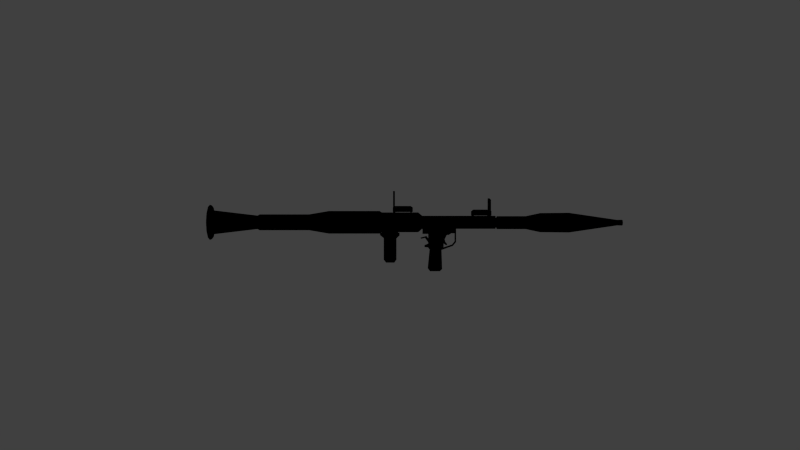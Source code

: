 # Source: multilayer.blend  (saved by Blender 2.65.0; exported with 4.5.12 LTS)
import bpy
from mathutils import Matrix  # noqa: F401  (used for matrix-valued properties, if any)

bpy.ops.wm.read_factory_settings(use_empty=True)
scene = bpy.context.scene
scene.name = 'Scene'

# ---- collections
col_collection_1 = bpy.data.collections.new('Collection 1'); scene.collection.children.link(col_collection_1)
col_collection_2 = bpy.data.collections.new('Collection 2'); scene.collection.children.link(col_collection_2)
col_collection_3 = bpy.data.collections.new('Collection 3'); scene.collection.children.link(col_collection_3)
col_collection_4 = bpy.data.collections.new('Collection 4'); scene.collection.children.link(col_collection_4)
col_collection_5 = bpy.data.collections.new('Collection 5'); scene.collection.children.link(col_collection_5)

# ---- materials (node trees are filled in below, after node groups)
mat_rpg = bpy.data.materials.new('Rpg')
mat_rpg.alpha_threshold = 0.0
mat_rpg.use_transparent_shadow = False
mat_rpg.diffuse_color = (1.0, 1.0, 1.0, 1.0)
mat_rpg.roughness = 0.5
mat_rpg.specular_intensity = 1.0
mat_rpg.line_color = (0.0, 0.0, 0.0, 1.0)

# ---- material node trees

# ---- world
world_world = bpy.data.worlds.new('World'); scene.world = world_world
world_world.color = (0.05088, 0.05088, 0.05088)
world_world.use_sun_shadow = False
world_world.sun_shadow_jitter_overblur = 0.0
world_world.cycles.sampling_method = 'MANUAL'
world_world.cycles.sample_map_resolution = 256

# ---- cameras
cam_camera_001 = bpy.data.cameras.new('Camera.001')
cam_camera_001.clip_end = 100.0
cam_camera_001.lens = 35.0
cam_camera_001.sensor_width = 32.0
cam_camera_001.sensor_height = 18.0
cam_camera_001.dof.focus_distance = 0.0
cam_camera_001.dof.aperture_fstop = 128.0

# ---- lights
light_area = bpy.data.lights.new('Area', 'AREA')
light_area.transmission_factor = 0.0
light_area.energy = 29.85
light_area.shadow_buffer_clip_start = 0.5
light_area.shadow_soft_size = 0.1
light_area.shadow_maximum_resolution = 0.006
light_area.use_absolute_resolution = True
light_area.size = 0.1
light_area.size_y = 0.1
light_area.cycles.use_multiple_importance_sampling = False
light_point = bpy.data.lights.new('Point', 'POINT')
light_point.transmission_factor = 0.0
light_point.energy = 92.0
light_point.shadow_buffer_clip_start = 0.5
light_point.shadow_soft_size = 0.1
light_point.shadow_maximum_resolution = 0.006
light_point.use_absolute_resolution = True
light_point.cycles.use_multiple_importance_sampling = False

# ---- meshes
me_rpg7_004 = bpy.data.meshes.new('RPG7.004')
me_rpg7_004.from_pydata([(2.55, 16.59, 9.67), (2.945, 16.59, 8.198), (1.472, 16.59, 10.75), (-2.867e-06, 16.59, 11.14), (-1.472, 16.59, 10.75), (-2.55, 16.59, 9.67), (-2.945, 16.59, 8.198), (-2.55, 16.59, 6.726), (-1.472, 16.59, 5.647), (-2.267e-06, 16.59, 5.254), (1.472, 16.59, 5.647), (2.55, 16.59, 6.726), (2.55, -16.59, 9.67), (2.945, -16.59, 8.198), (1.472, -16.59, 10.75), (-1.367e-06, -16.59, 11.14), (-1.472, -16.59, 10.75), (-2.55, -16.59, 9.67), (-2.945, -16.59, 8.198), (-2.55, -16.59, 6.726), (-1.472, -16.59, 5.647), (-8.661e-07, -16.59, 5.254), (1.472, -16.59, 5.647), (2.55, -16.59, 6.726), (-1.267e-06, -12.27, 8.198), (0.01915, -14.85, 11.3), (0.01914, -5.791, 11.3), (2.708, -5.791, 11.3), (2.708, -14.85, 11.3), (0.01914, -5.791, 13.24), (0.01915, -6.682, 13.98), (0.01915, -13.96, 13.98), (0.01915, -14.85, 13.29), (2.708, -5.791, 13.24), (2.708, -6.682, 13.98), (2.708, -13.96, 13.98), (2.708, -14.85, 13.29), (2.367, -5.791, 11.74), (2.367, -5.791, 13.24), (2.367, -6.682, 13.98), (2.367, -13.96, 13.98), (0.3597, -5.791, 11.74), (0.3597, -5.791, 13.24), (0.3597, -6.682, 13.98), (0.3597, -13.96, 13.98), (0.3597, -14.85, 13.29), (2.367, -14.85, 13.29), (2.367, -14.85, 11.79), (0.3597, -14.85, 11.79), (-0.9378, 1.28, 5.51), (-0.9378, 1.28, -0.7235), (0.9377, 1.28, -0.7235), (0.9377, 1.28, 5.51), (-0.9378, 2.746, -2.504), (0.9377, 2.746, -2.504), (-0.9926, 7.88, -4.338), (0.9924, 7.88, -4.338), (-1.15, 7.618, -12.98), (1.15, 7.618, -12.98), (-1.15, 8.665, -13.98), (1.15, 8.665, -13.98), (-1.15, 13.12, -13.98), (1.15, 13.12, -13.98), (-1.15, 14.06, -12.67), (1.15, 14.06, -12.67), (-0.9926, 13.22, -4.18), (0.9924, 13.22, -4.18), (-0.9378, 13.96, -3.185), (0.9377, 13.96, -3.185), (-0.9378, 15.53, -3.027), (0.9377, 15.53, -3.027), (-0.9378, 15.53, -2.189), (0.9377, 15.53, -2.189), (-0.9378, 13.85, -1.456), (0.9377, 13.85, -1.456), (-0.9378, 13.85, 2.944), (0.9377, 13.85, 2.944), (-0.9378, 16.46, 2.944), (0.9377, 16.46, 2.944), (-0.9378, 16.47, 5.508), (0.9377, 16.47, 5.508), (-0.9378, 3.48, 3.205), (-0.9378, 4.632, 2.473), (0.9377, 4.632, 2.473), (0.9377, 3.48, 3.205), (-0.9378, 5.942, 2.473), (0.9377, 5.942, 2.473), (-0.9378, 6.937, 1.896), (0.9377, 6.937, 1.896), (-0.9378, 6.937, -3.237), (0.9377, 6.937, -3.237), (-0.9378, 3.008, -1.875), (0.9377, 3.008, -1.875), (-0.9378, 1.856, -0.4615), (0.9377, 1.856, -0.4615), (-0.9378, 1.856, 3.206), (0.9377, 1.856, 3.206), (0.05204, -13.19, 9.745), (2.707, -13.19, 10.65), (2.707, -14.61, 10.65), (0.05204, -14.61, 9.745), (2.707, -13.19, 11.31), (2.707, -14.61, 11.31), (0.05244, -13.19, 11.31), (0.05244, -14.61, 11.31), (0.05204, -6.021, 9.745), (2.707, -6.021, 10.65), (2.707, -6.816, 10.65), (0.05204, -6.816, 9.745), (2.707, -6.021, 11.31), (2.707, -6.816, 11.31), (0.05244, -6.021, 11.31), (0.05244, -6.816, 11.31)], [], [(1, 12, 13), (1, 0, 12), (0, 14, 12), (0, 2, 14), (2, 15, 14), (2, 3, 15), (3, 16, 15), (3, 4, 16), (4, 17, 16), (4, 5, 17), (5, 18, 17), (5, 6, 18), (6, 19, 18), (6, 7, 19), (7, 20, 19), (7, 8, 20), (8, 21, 20), (8, 9, 21), (9, 22, 21), (9, 10, 22), (10, 23, 22), (10, 11, 23), (11, 13, 23), (11, 1, 13), (24, 13, 12), (24, 12, 14), (24, 14, 15), (24, 15, 16), (24, 16, 17), (24, 17, 18), (24, 18, 19), (24, 19, 20), (24, 20, 21), (24, 21, 22), (24, 22, 23), (24, 23, 13), (25, 26, 27), (25, 27, 28), (25, 29, 26), (25, 30, 29), (25, 31, 30), (32, 31, 25), (28, 27, 33), (28, 33, 34), (28, 34, 35), (36, 28, 35), (27, 37, 33), (33, 38, 34), (34, 39, 35), (35, 39, 40), (38, 39, 34), (37, 38, 33), (27, 26, 37), (37, 26, 41), (41, 26, 29), (41, 29, 42), (42, 29, 30), (42, 30, 43), (44, 30, 31), (44, 43, 30), (32, 45, 31), (45, 44, 31), (46, 36, 35), (46, 35, 40), (47, 28, 36), (47, 36, 46), (25, 48, 32), (32, 48, 45), (25, 28, 47), (25, 47, 48), (47, 37, 41), (47, 41, 48), (48, 41, 42), (48, 42, 43), (48, 44, 45), (48, 43, 44), (37, 47, 38), (38, 47, 39), (39, 47, 40), (40, 47, 46), (49, 50, 51), (49, 51, 52), (50, 53, 54), (50, 54, 51), (53, 55, 56), (53, 56, 54), (55, 57, 58), (55, 58, 56), (57, 59, 60), (57, 60, 58), (59, 61, 62), (59, 62, 60), (61, 63, 64), (61, 64, 62), (63, 65, 66), (63, 66, 64), (65, 67, 68), (65, 68, 66), (67, 69, 70), (67, 70, 68), (69, 71, 72), (69, 72, 70), (71, 73, 74), (71, 74, 72), (73, 75, 76), (73, 76, 74), (75, 77, 78), (75, 78, 76), (77, 79, 80), (77, 80, 78), (81, 82, 83), (81, 83, 84), (82, 85, 86), (82, 86, 83), (85, 87, 88), (85, 88, 86), (87, 89, 90), (87, 90, 88), (89, 91, 92), (89, 92, 90), (91, 93, 94), (91, 94, 92), (93, 95, 96), (93, 96, 94), (95, 81, 84), (95, 84, 96), (95, 49, 81), (95, 50, 49), (93, 50, 95), (79, 81, 49), (79, 82, 81), (79, 85, 82), (79, 87, 85), (93, 53, 50), (91, 53, 93), (91, 55, 53), (89, 55, 91), (75, 79, 77), (75, 87, 79), (73, 87, 75), (73, 89, 87), (73, 55, 89), (67, 71, 69), (67, 73, 71), (67, 55, 73), (65, 55, 67), (65, 57, 55), (63, 57, 65), (63, 59, 57), (63, 61, 59), (96, 84, 52), (96, 52, 51), (94, 96, 51), (80, 52, 84), (80, 84, 83), (80, 83, 86), (80, 86, 88), (94, 51, 54), (92, 94, 54), (92, 54, 56), (90, 92, 56), (76, 78, 80), (76, 80, 88), (74, 76, 88), (74, 88, 90), (74, 90, 56), (68, 70, 72), (68, 72, 74), (68, 74, 56), (66, 68, 56), (66, 56, 58), (64, 66, 58), (64, 58, 60), (64, 60, 62), (97, 98, 99), (97, 99, 100), (98, 101, 102), (98, 102, 99), (103, 97, 100), (103, 100, 104), (103, 98, 97), (101, 98, 103), (104, 100, 99), (102, 104, 99), (105, 106, 107), (105, 107, 108), (106, 109, 110), (106, 110, 107), (111, 105, 108), (111, 108, 112), (111, 106, 105), (109, 106, 111), (112, 108, 107), (110, 112, 107)])
_uv = me_rpg7_004.uv_layers.new(name='UVMap')
_uv.uv.foreach_set('vector', [0.2567, 0.8735, 0.0001481, 0.899, 0.0001481, 0.8735, 0.2567, 0.8735, 0.2567, 0.899, 0.0001481, 0.899, 0.2567, 0.899, 0.0001481, 0.9177, 0.0001481, 0.899, 0.2567, 0.899, 0.2567, 0.9177, 0.0001481, 0.9177, 0.2567, 0.9177, 0.0001481, 0.9321, 0.0001481, 0.9177, 0.2567, 0.9177, 0.2567, 0.9321, 0.0001481, 0.9321, 0.2567, 0.9321, 0.0001481, 0.9177, 0.0001481, 0.9321, 0.2567, 0.9321, 0.2567, 0.9177, 0.0001481, 0.9177, 0.2567, 0.9177, 0.0001481, 0.899, 0.0001481, 0.9177, 0.2567, 0.9177, 0.2567, 0.899, 0.0001481, 0.899, 0.2567, 0.899, 0.0001481, 0.8735, 0.0001481, 0.899, 0.2567, 0.899, 0.2567, 0.8735, 0.0001481, 0.8735, 0.2567, 0.8735, 0.0001481, 0.848, 0.0001481, 0.8735, 0.2567, 0.8735, 0.2567, 0.848, 0.0001481, 0.848, 0.2567, 0.848, 0.0001481, 0.8294, 0.0001481, 0.848, 0.2567, 0.848, 0.2567, 0.8294, 0.0001481, 0.8294, 0.2567, 0.8294, 0.0001481, 0.8149, 0.0001481, 0.8294, 0.2567, 0.8294, 0.2567, 0.8149, 0.0001481, 0.8149, 0.2567, 0.8149, 0.0001481, 0.8294, 0.0001481, 0.8149, 0.2567, 0.8149, 0.2567, 0.8294, 0.0001481, 0.8294, 0.2567, 0.8294, 0.0001481, 0.848, 0.0001481, 0.8294, 0.2567, 0.8294, 0.2567, 0.848, 0.0001481, 0.848, 0.2567, 0.848, 0.0001481, 0.8735, 0.0001481, 0.848, 0.2567, 0.848, 0.2567, 0.8735, 0.0001481, 0.8735, 0.02694, 0.7548, 0.04606, 0.7548, 0.04349, 0.7731, 0.02694, 0.7548, 0.04349, 0.7731, 0.0365, 0.7864, 0.02694, 0.7548, 0.0365, 0.7864, 0.02694, 0.7913, 0.02694, 0.7548, 0.02694, 0.7913, 0.01738, 0.7864, 0.02694, 0.7548, 0.01738, 0.7864, 0.01038, 0.7731, 0.02694, 0.7548, 0.01038, 0.7731, 0.007822, 0.7548, 0.02694, 0.7548, 0.007822, 0.7548, 0.01038, 0.7366, 0.02694, 0.7548, 0.01038, 0.7366, 0.01738, 0.7232, 0.02694, 0.7548, 0.01738, 0.7232, 0.02694, 0.7183, 0.02694, 0.7548, 0.02694, 0.7183, 0.0365, 0.7232, 0.02694, 0.7548, 0.0365, 0.7232, 0.04349, 0.7366, 0.02694, 0.7548, 0.04349, 0.7366, 0.04606, 0.7548, 0.0004995, 0.001984, 0.9995, 0.0004995, 0.9995, 0.0004995, 0.0004995, 0.001984, 0.9995, 0.0004995, 0.0004995, 0.001984, 0.06254, 0.7019, 0.1599, 0.7458, 0.1599, 0.7018, 0.06254, 0.7019, 0.1503, 0.7623, 0.1599, 0.7458, 0.06254, 0.7019, 0.07211, 0.7623, 0.1503, 0.7623, 0.06254, 0.7469, 0.07211, 0.7623, 0.06254, 0.7019, 0.06254, 0.7019, 0.1599, 0.7018, 0.1599, 0.7458, 0.06254, 0.7019, 0.1599, 0.7458, 0.1503, 0.7623, 0.06254, 0.7019, 0.1503, 0.7623, 0.07211, 0.7623, 0.06254, 0.7469, 0.06254, 0.7019, 0.07211, 0.7623, 0.1302, 0.5947, 0.1241, 0.6055, 0.1302, 0.6421, 0.1606, 0.659, 0.1606, 0.6724, 0.1408, 0.659, 0.1408, 0.659, 0.1408, 0.6724, 0.07319, 0.659, 0.07319, 0.659, 0.1408, 0.6724, 0.07319, 0.6724, 0.1606, 0.6724, 0.1408, 0.6724, 0.1408, 0.659, 0.1241, 0.6055, 0.1241, 0.6421, 0.1302, 0.6421, 0.1302, 0.5947, 0.09261, 0.5947, 0.1241, 0.6055, 0.1241, 0.6055, 0.09261, 0.5947, 0.09877, 0.6055, 0.09877, 0.6055, 0.09261, 0.5947, 0.09261, 0.6421, 0.09877, 0.6055, 0.09261, 0.6421, 0.09877, 0.6421, 0.1606, 0.659, 0.1606, 0.6724, 0.1408, 0.6724, 0.1606, 0.659, 0.1408, 0.6724, 0.1408, 0.659, 0.07319, 0.659, 0.1408, 0.6724, 0.07319, 0.6724, 0.07319, 0.659, 0.1408, 0.659, 0.1408, 0.6724, 0.05334, 0.6724, 0.05334, 0.659, 0.07319, 0.6724, 0.05334, 0.659, 0.07319, 0.659, 0.07319, 0.6724, 0.05334, 0.6724, 0.05334, 0.659, 0.07319, 0.659, 0.05334, 0.6724, 0.07319, 0.659, 0.07319, 0.6724, 0.1241, 0.6067, 0.1302, 0.5948, 0.1302, 0.6433, 0.1241, 0.6067, 0.1302, 0.6433, 0.1241, 0.6433, 0.09261, 0.5948, 0.09877, 0.6067, 0.09261, 0.6433, 0.09261, 0.6433, 0.09877, 0.6067, 0.09877, 0.6433, 0.09261, 0.5948, 0.1302, 0.5948, 0.1241, 0.6067, 0.09261, 0.5948, 0.1241, 0.6067, 0.09877, 0.6067, 0.2163, 0.6434, 0.2906, 0.6444, 0.2906, 0.6743, 0.2163, 0.6434, 0.2906, 0.6743, 0.2163, 0.6734, 0.06254, 0.7129, 0.1599, 0.7118, 0.1599, 0.7458, 0.06254, 0.7129, 0.1599, 0.7458, 0.1503, 0.7623, 0.06254, 0.7129, 0.07211, 0.7623, 0.06254, 0.7469, 0.06254, 0.7129, 0.1503, 0.7623, 0.07211, 0.7623, 0.1599, 0.7118, 0.06254, 0.7129, 0.1599, 0.7458, 0.1599, 0.7458, 0.06254, 0.7129, 0.1503, 0.7623, 0.1503, 0.7623, 0.06254, 0.7129, 0.07211, 0.7623, 0.07211, 0.7623, 0.06254, 0.7129, 0.06254, 0.7469, 0.7025, 0.7674, 0.7025, 0.6348, 0.7206, 0.6348, 0.7025, 0.7674, 0.7206, 0.6348, 0.7206, 0.7674, 0.7025, 0.6348, 0.7025, 0.5969, 0.7206, 0.5969, 0.7025, 0.6348, 0.7206, 0.5969, 0.7206, 0.6348, 0.7025, 0.5969, 0.702, 0.5223, 0.7211, 0.5223, 0.7025, 0.5969, 0.7211, 0.5223, 0.7206, 0.5969, 0.702, 0.5223, 0.7005, 0.3385, 0.7226, 0.3385, 0.702, 0.5223, 0.7226, 0.3385, 0.7211, 0.5223, 0.7005, 0.3385, 0.7005, 0.3173, 0.7226, 0.3173, 0.7005, 0.3385, 0.7226, 0.3173, 0.7226, 0.3385, 0.7287, 0.2666, 0.7287, 0.3503, 0.7529, 0.3503, 0.7287, 0.2666, 0.7529, 0.3503, 0.7529, 0.2666, 0.6712, 0.3033, 0.6712, 0.3303, 0.6949, 0.3303, 0.6712, 0.3033, 0.6949, 0.3303, 0.6949, 0.3033, 0.6712, 0.3303, 0.6712, 0.5129, 0.6949, 0.5129, 0.6712, 0.3303, 0.6949, 0.5129, 0.6949, 0.3303, 0.8361, 0.2679, 0.8356, 0.2912, 0.8178, 0.2912, 0.8361, 0.2679, 0.8178, 0.2912, 0.8173, 0.2679, 0.8356, 0.2912, 0.8356, 0.3134, 0.8178, 0.3134, 0.8356, 0.2912, 0.8178, 0.3134, 0.8178, 0.2912, 0.8356, 0.3134, 0.8356, 0.3326, 0.8178, 0.3326, 0.8356, 0.3134, 0.8178, 0.3326, 0.8178, 0.3134, 0.8356, 0.3326, 0.8356, 0.348, 0.8178, 0.348, 0.8356, 0.3326, 0.8178, 0.348, 0.8178, 0.3326, 0.8356, 0.348, 0.8356, 0.4486, 0.8178, 0.4486, 0.8356, 0.348, 0.8178, 0.4486, 0.8178, 0.348, 0.8356, 0.4486, 0.8356, 0.4872, 0.8178, 0.4872, 0.8356, 0.4486, 0.8178, 0.4872, 0.8178, 0.4486, 0.8356, 0.4872, 0.8356, 0.5458, 0.8178, 0.5458, 0.8356, 0.4872, 0.8178, 0.5458, 0.8178, 0.4872, 0.8171, 0.5288, 0.8171, 0.4411, 0.8361, 0.4411, 0.8171, 0.5288, 0.8361, 0.4411, 0.8361, 0.5288, 0.8171, 0.4411, 0.8171, 0.4292, 0.8361, 0.4292, 0.8171, 0.4411, 0.8361, 0.4292, 0.8361, 0.4411, 0.8171, 0.4292, 0.8171, 0.4146, 0.8361, 0.4146, 0.8171, 0.4292, 0.8361, 0.4146, 0.8361, 0.4292, 0.8171, 0.4146, 0.8171, 0.3133, 0.8361, 0.3133, 0.8171, 0.4146, 0.8361, 0.3133, 0.8361, 0.4146, 0.7239, 0.5247, 0.7239, 0.6213, 0.6998, 0.6213, 0.7239, 0.5247, 0.6998, 0.6213, 0.6998, 0.5247, 0.7239, 0.6213, 0.7239, 0.661, 0.6998, 0.661, 0.7239, 0.6213, 0.6998, 0.661, 0.6998, 0.6213, 0.7239, 0.661, 0.7239, 0.7694, 0.6998, 0.7694, 0.7239, 0.661, 0.6998, 0.7694, 0.6998, 0.661, 0.8171, 0.5448, 0.8171, 0.5288, 0.8361, 0.5288, 0.8171, 0.5448, 0.8361, 0.5288, 0.8361, 0.5448, 0.5174, 0.6706, 0.5107, 0.7232, 0.5363, 0.6706, 0.5174, 0.6706, 0.5107, 0.5811, 0.5107, 0.7232, 0.5174, 0.587, 0.5107, 0.5811, 0.5174, 0.6706, 0.6872, 0.7231, 0.5363, 0.6706, 0.5107, 0.7232, 0.6872, 0.7231, 0.5497, 0.6539, 0.5363, 0.6706, 0.6872, 0.7231, 0.5649, 0.6539, 0.5497, 0.6539, 0.6872, 0.7231, 0.5765, 0.6408, 0.5649, 0.6539, 0.5174, 0.587, 0.5278, 0.5405, 0.5107, 0.5811, 0.5308, 0.5548, 0.5278, 0.5405, 0.5174, 0.587, 0.5308, 0.5548, 0.5874, 0.4987, 0.5278, 0.5405, 0.5765, 0.5238, 0.5874, 0.4987, 0.5308, 0.5548, 0.6568, 0.6647, 0.6872, 0.7231, 0.6871, 0.6647, 0.6568, 0.6647, 0.5765, 0.6408, 0.6872, 0.7231, 0.6568, 0.5644, 0.5765, 0.6408, 0.6568, 0.6647, 0.6568, 0.5644, 0.5765, 0.5238, 0.5765, 0.6408, 0.6568, 0.5644, 0.5874, 0.4987, 0.5765, 0.5238, 0.658, 0.525, 0.6763, 0.5476, 0.6763, 0.5285, 0.658, 0.525, 0.6568, 0.5644, 0.6763, 0.5476, 0.658, 0.525, 0.5874, 0.4987, 0.6568, 0.5644, 0.6495, 0.5023, 0.5874, 0.4987, 0.658, 0.525, 0.6495, 0.5023, 0.5844, 0.3017, 0.5874, 0.4987, 0.6592, 0.3089, 0.5844, 0.3017, 0.6495, 0.5023, 0.6592, 0.3089, 0.5965, 0.279, 0.5844, 0.3017, 0.6592, 0.3089, 0.6483, 0.279, 0.5965, 0.279, 0.5174, 0.6706, 0.5363, 0.6706, 0.5107, 0.7232, 0.5174, 0.6706, 0.5107, 0.7232, 0.5107, 0.5811, 0.5174, 0.587, 0.5174, 0.6706, 0.5107, 0.5811, 0.6872, 0.7231, 0.5107, 0.7232, 0.5363, 0.6706, 0.6872, 0.7231, 0.5363, 0.6706, 0.5497, 0.6539, 0.6872, 0.7231, 0.5497, 0.6539, 0.5649, 0.6539, 0.6872, 0.7231, 0.5649, 0.6539, 0.5765, 0.6408, 0.5174, 0.587, 0.5107, 0.5811, 0.5278, 0.5405, 0.5308, 0.5548, 0.5174, 0.587, 0.5278, 0.5405, 0.5308, 0.5548, 0.5278, 0.5405, 0.5874, 0.4987, 0.5765, 0.5238, 0.5308, 0.5548, 0.5874, 0.4987, 0.6568, 0.6647, 0.6871, 0.6647, 0.6872, 0.7231, 0.6568, 0.6647, 0.6872, 0.7231, 0.5765, 0.6408, 0.6568, 0.5644, 0.6568, 0.6647, 0.5765, 0.6408, 0.6568, 0.5644, 0.5765, 0.6408, 0.5765, 0.5238, 0.6568, 0.5644, 0.5765, 0.5238, 0.5874, 0.4987, 0.658, 0.525, 0.6763, 0.5285, 0.6763, 0.5476, 0.658, 0.525, 0.6763, 0.5476, 0.6568, 0.5644, 0.658, 0.525, 0.6568, 0.5644, 0.5874, 0.4987, 0.6495, 0.5023, 0.658, 0.525, 0.5874, 0.4987, 0.6495, 0.5023, 0.5874, 0.4987, 0.5844, 0.3017, 0.6592, 0.3089, 0.6495, 0.5023, 0.5844, 0.3017, 0.6592, 0.3089, 0.5844, 0.3017, 0.5965, 0.279, 0.6592, 0.3089, 0.5965, 0.279, 0.6483, 0.279, -3.416, -2.469, 3.279, -0.1852, 3.279, -0.1852, -3.416, -2.469, 3.279, -0.1852, -3.416, -2.469, 0.03217, 0.6474, 0.03221, 0.6837, 0.01176, 0.6837, 0.03217, 0.6474, 0.01176, 0.6837, 0.01176, 0.6474, -3.415, 1.467, -3.416, -2.469, -3.416, -2.469, -3.415, 1.467, -3.416, -2.469, -3.415, 1.467, 0.04531, 0.6377, 0.08186, 0.6187, 0.0453, 0.59, 0.08186, 0.6377, 0.08186, 0.6187, 0.04531, 0.6377, 0.04531, 0.6377, 0.0453, 0.59, 0.08186, 0.6187, 0.08186, 0.6377, 0.04531, 0.6377, 0.08186, 0.6187, -3.416, -2.469, 3.279, -0.1852, 3.279, -0.1852, -3.416, -2.469, 3.279, -0.1852, -3.416, -2.469, 0.03202, 0.6474, 0.03199, 0.6837, 0.01182, 0.6837, 0.03202, 0.6474, 0.01182, 0.6837, 0.01182, 0.6474, -3.415, 1.467, -3.416, -2.469, -3.416, -2.469, -3.415, 1.467, -3.416, -2.469, -3.415, 1.467, 0.04531, 0.6377, 0.08186, 0.6187, 0.0453, 0.59, 0.08186, 0.6377, 0.08186, 0.6187, 0.04531, 0.6377, 0.04531, 0.6377, 0.0453, 0.59, 0.08186, 0.6187, 0.08186, 0.6377, 0.04531, 0.6377, 0.08186, 0.6187])
me_rpg7_004.materials.append(mat_rpg)
me_rpg7_004.use_remesh_preserve_volume = False
me_rpg7_004.use_remesh_preserve_attributes = False
me_rpg7_004.use_mirror_vertex_groups = False
me_rpg7_004.update()
me_trigger1 = bpy.data.meshes.new('Trigger1')
me_trigger1.from_pydata([(-0.5146, -1.231, 2.541), (-0.5146, -0.07855, 0.2335), (0.5146, -0.07855, 0.2335), (0.5146, -1.231, 2.541), (-0.5146, -0.3928, -1.023), (0.5146, -0.3928, -1.023), (-0.5146, -1.283, -2.019), (0.5146, -1.283, -2.019), (-0.5146, -0.8118, -2.542), (0.5146, -0.8118, -2.542), (-0.5146, 1.283, -1.127), (0.5146, 1.283, -1.127), (-0.5146, 1.283, 2.543), (0.5146, 1.283, 2.543)], [], [(0, 1, 2), (0, 2, 3), (1, 4, 5), (1, 5, 2), (4, 6, 7), (4, 7, 5), (6, 8, 9), (6, 9, 7), (8, 10, 11), (8, 11, 9), (1, 0, 12), (10, 1, 12), (10, 4, 1), (8, 4, 10), (8, 6, 4), (13, 3, 2), (11, 13, 2), (11, 2, 5), (9, 11, 5), (9, 5, 7)])
_uv = me_trigger1.uv_layers.new(name='UVMap')
_uv.uv.foreach_set('vector', [0.6843, 0.6475, 0.6843, 0.6052, 0.6931, 0.6052, 0.6843, 0.6475, 0.6931, 0.6052, 0.6931, 0.6475, 0.6843, 0.6052, 0.6843, 0.5822, 0.6931, 0.5822, 0.6843, 0.6052, 0.6931, 0.5822, 0.6931, 0.6052, 0.6843, 0.5822, 0.6843, 0.5639, 0.6931, 0.5639, 0.6843, 0.5822, 0.6931, 0.5639, 0.6931, 0.5822, 0.6843, 0.5639, 0.6843, 0.5543, 0.6931, 0.5543, 0.6843, 0.5639, 0.6931, 0.5543, 0.6931, 0.5639, 0.1666, 0.7712, 0.2024, 0.7712, 0.2024, 0.7907, 0.1666, 0.7712, 0.2024, 0.7907, 0.1666, 0.7907, 0.7652, 0.2899, 0.7569, 0.3288, 0.7749, 0.3288, 0.7749, 0.267, 0.7652, 0.2899, 0.7749, 0.3288, 0.7749, 0.267, 0.7629, 0.2688, 0.7652, 0.2899, 0.7599, 0.2432, 0.7629, 0.2688, 0.7749, 0.267, 0.7599, 0.2432, 0.7566, 0.252, 0.7629, 0.2688, 0.7749, 0.3288, 0.7569, 0.3288, 0.7652, 0.2899, 0.7749, 0.267, 0.7749, 0.3288, 0.7652, 0.2899, 0.7749, 0.267, 0.7652, 0.2899, 0.7629, 0.2688, 0.7599, 0.2432, 0.7749, 0.267, 0.7629, 0.2688, 0.7599, 0.2432, 0.7629, 0.2688, 0.7566, 0.252])
me_trigger1.materials.append(mat_rpg)
me_trigger1.use_remesh_preserve_volume = False
me_trigger1.use_remesh_preserve_attributes = False
me_trigger1.use_mirror_vertex_groups = False
me_trigger1.update()
me_trigger2 = bpy.data.meshes.new('Trigger2')
me_trigger2.from_pydata([(-0.5146, -1.807, -2.04), (-0.5146, 0.387, 1.149), (0.5146, 0.387, 1.149), (0.5146, -1.807, -2.04), (-0.5146, 2.273, 0.7835), (0.5146, 2.273, 0.7835), (-0.5146, 2.482, 1.307), (0.5146, 2.482, 1.307), (-0.5146, -0.2415, 2.04), (0.5146, -0.2415, 2.04), (-0.5146, -2.482, -1.039), (0.5146, -2.482, -1.039)], [], [(0, 1, 2), (0, 2, 3), (1, 4, 5), (1, 5, 2), (4, 6, 7), (4, 7, 5), (6, 8, 9), (6, 9, 7), (8, 10, 11), (8, 11, 9), (1, 0, 10), (8, 1, 10), (6, 1, 8), (6, 4, 1), (11, 3, 2), (9, 11, 2), (7, 9, 2), (7, 2, 5)])
_uv = me_trigger2.uv_layers.new(name='UVMap')
_uv.uv.foreach_set('vector', [0.8112, 0.2323, 0.8112, 0.2465, 0.8003, 0.2465, 0.8112, 0.2323, 0.8003, 0.2465, 0.8003, 0.2323, 0.8112, 0.2465, 0.8112, 0.2513, 0.8003, 0.2513, 0.8112, 0.2465, 0.8003, 0.2513, 0.8003, 0.2465, 0.8112, 0.2513, 0.8112, 0.2604, 0.8003, 0.2604, 0.8112, 0.2513, 0.8003, 0.2604, 0.8003, 0.2513, 0.8018, 0.3193, 0.8018, 0.2793, 0.81, 0.2793, 0.8018, 0.3193, 0.81, 0.2793, 0.81, 0.3193, 0.8018, 0.2793, 0.8018, 0.2374, 0.81, 0.2374, 0.8018, 0.2793, 0.81, 0.2374, 0.81, 0.2793, 0.8014, 0.3407, 0.7879, 0.2999, 0.7838, 0.3127, 0.7976, 0.3521, 0.8014, 0.3407, 0.7838, 0.3127, 0.8143, 0.3427, 0.8014, 0.3407, 0.7976, 0.3521, 0.8143, 0.3427, 0.813, 0.336, 0.8014, 0.3407, 0.7838, 0.3127, 0.7879, 0.2999, 0.8014, 0.3407, 0.7976, 0.3521, 0.7838, 0.3127, 0.8014, 0.3407, 0.8143, 0.3427, 0.7976, 0.3521, 0.8014, 0.3407, 0.8143, 0.3427, 0.8014, 0.3407, 0.813, 0.336])
me_trigger2.materials.append(mat_rpg)
me_trigger2.use_remesh_preserve_volume = False
me_trigger2.use_remesh_preserve_attributes = False
me_trigger2.use_mirror_vertex_groups = False
me_trigger2.update()
me_target1 = bpy.data.meshes.new('Target1')
me_target1.from_pydata([(0.9007, 0.688, -3.735), (0.9007, 0.688, 3.014), (0.9007, -0.688, 3.014), (0.9007, -0.688, -3.735), (0.01403, 0.688, 3.74), (0.01403, -0.07605, 3.74), (-0.9007, 0.688, 3.029), (-0.9007, -0.688, 3.029), (-0.9007, 0.688, -3.739), (-0.9007, -0.688, -3.739)], [], [(0, 1, 2), (0, 2, 3), (1, 4, 5), (1, 5, 2), (4, 6, 7), (4, 7, 5), (6, 8, 9), (6, 9, 7), (8, 0, 3), (8, 3, 9), (6, 0, 8), (1, 0, 6), (4, 1, 6), (7, 9, 3), (7, 3, 2), (5, 7, 2)])
_uv = me_target1.uv_layers.new(name='UVMap')
_uv.uv.foreach_set('vector', [0.4019, 0.3968, 0.4019, 0.5418, 0.3832, 0.5418, 0.4019, 0.3968, 0.3832, 0.5418, 0.3832, 0.3968, 0.4019, 0.5418, 0.4019, 0.5574, 0.3915, 0.5574, 0.4019, 0.5418, 0.3915, 0.5574, 0.3832, 0.5418, 0.4019, 0.5574, 0.4019, 0.5421, 0.3832, 0.5421, 0.4019, 0.5574, 0.3832, 0.5421, 0.3915, 0.5574, 0.4019, 0.5421, 0.4019, 0.3967, 0.3832, 0.3967, 0.4019, 0.5421, 0.3832, 0.3967, 0.3832, 0.5421, 0.7531, 0.7461, 0.753, 0.7474, 0.7517, 0.7474, 0.7531, 0.7461, 0.7517, 0.7474, 0.7518, 0.7461, 0.4289, 0.5314, 0.4485, 0.3844, 0.4289, 0.3844, 0.4485, 0.5313, 0.4485, 0.3844, 0.4289, 0.5314, 0.4395, 0.552, 0.4485, 0.5313, 0.4289, 0.5314, 0.4552, 0.5337, 0.4552, 0.3876, 0.475, 0.3877, 0.4552, 0.5337, 0.475, 0.3877, 0.475, 0.5336, 0.4653, 0.5521, 0.4552, 0.5337, 0.475, 0.5336])
me_target1.materials.append(mat_rpg)
me_target1.use_remesh_preserve_volume = False
me_target1.use_remesh_preserve_attributes = False
me_target1.use_mirror_vertex_groups = False
me_target1.update()
me_rocket = bpy.data.meshes.new('Rocket')
me_rocket.from_pydata([(2.141, 44.77, 0.0), (1.514, 12.5, 1.514), (2.141, 12.5, 0.0), (1.514, 44.77, 1.514), (-3.114e-06, 12.5, 2.141), (-4.515e-06, 44.77, 2.141), (-1.514, 12.5, 1.514), (-1.514, 44.77, 1.514), (-2.141, 12.5, 0.0), (-2.141, 44.77, 0.0), (-1.514, 12.5, -1.514), (-1.514, 44.77, -1.514), (-2.814e-06, 12.5, -2.141), (-4.115e-06, 44.77, -2.141), (1.514, 12.5, -1.514), (1.514, 44.77, -1.514), (2.071, 12.2, 2.071), (2.928, 12.2, 0.0), (-3.215e-06, 12.2, 2.928), (-2.071, 12.2, 2.071), (-2.928, 12.2, 0.0), (-2.071, 12.2, -2.071), (-2.714e-06, 12.2, -2.928), (2.071, 12.2, -2.071), (2.071, -0.8959, 2.071), (2.928, -0.8959, 0.0), (-2.714e-06, -0.8959, 2.928), (-2.071, -0.8959, 2.071), (-2.928, -0.8959, 0.0), (-2.071, -0.8959, -2.071), (-2.215e-06, -0.8959, -2.928), (2.071, -0.8959, -2.071), (3.072, -7.525, 3.072), (4.345, -7.525, 0.0), (-2.615e-06, -7.525, 4.345), (-3.072, -7.525, 3.072), (-4.345, -7.525, 0.0), (-3.072, -7.525, -3.072), (-1.814e-06, -7.525, -4.345), (3.072, -7.525, -3.072), (3.161, -20.61, 3.161), (4.471, -20.61, 0.0), (-2.114e-06, -20.61, 4.471), (-3.161, -20.61, 3.161), (-4.471, -20.61, 0.0), (-3.161, -20.61, -3.162), (-1.315e-06, -20.61, -4.471), (3.161, -20.61, -3.162), (0.8903, -42.43, 0.89), (1.259, -42.43, 0.0), (-1.015e-06, -42.43, 1.259), (-0.8903, -42.43, 0.89), (-1.259, -42.43, 0.0), (-0.8903, -42.43, -0.89), (-8.14e-07, -42.43, -1.259), (0.8903, -42.43, -0.89), (0.9325, -44.77, 0.932), (1.319, -44.77, 0.0), (-9.146e-07, -44.77, 1.319), (-0.9325, -44.77, 0.932), (-1.319, -44.77, 0.0), (-0.9325, -44.77, -0.933), (-7.153e-07, -44.77, -1.319), (0.9325, -44.77, -0.933), (-9.146e-07, -44.77, 0.0)], [], [(0, 1, 2), (0, 3, 1), (3, 4, 1), (3, 5, 4), (5, 6, 4), (5, 7, 6), (7, 8, 6), (7, 9, 8), (9, 10, 8), (9, 11, 10), (11, 12, 10), (11, 13, 12), (13, 14, 12), (13, 15, 14), (15, 2, 14), (15, 0, 2), (2, 16, 17), (2, 1, 16), (1, 18, 16), (1, 4, 18), (4, 19, 18), (4, 6, 19), (6, 20, 19), (6, 8, 20), (8, 21, 20), (8, 10, 21), (10, 22, 21), (10, 12, 22), (12, 23, 22), (12, 14, 23), (14, 17, 23), (14, 2, 17), (17, 24, 25), (17, 16, 24), (16, 26, 24), (16, 18, 26), (18, 27, 26), (18, 19, 27), (19, 28, 27), (19, 20, 28), (20, 29, 28), (20, 21, 29), (21, 30, 29), (21, 22, 30), (22, 31, 30), (22, 23, 31), (23, 25, 31), (23, 17, 25), (25, 32, 33), (25, 24, 32), (24, 34, 32), (24, 26, 34), (26, 35, 34), (26, 27, 35), (27, 36, 35), (27, 28, 36), (28, 37, 36), (28, 29, 37), (29, 38, 37), (29, 30, 38), (30, 39, 38), (30, 31, 39), (31, 33, 39), (31, 25, 33), (33, 40, 41), (33, 32, 40), (32, 42, 40), (32, 34, 42), (34, 43, 42), (34, 35, 43), (35, 44, 43), (35, 36, 44), (36, 45, 44), (36, 37, 45), (37, 46, 45), (37, 38, 46), (38, 47, 46), (38, 39, 47), (39, 41, 47), (39, 33, 41), (41, 48, 49), (41, 40, 48), (40, 50, 48), (40, 42, 50), (42, 51, 50), (42, 43, 51), (43, 52, 51), (43, 44, 52), (44, 53, 52), (44, 45, 53), (45, 54, 53), (45, 46, 54), (46, 55, 54), (46, 47, 55), (47, 49, 55), (47, 41, 49), (49, 56, 57), (49, 48, 56), (48, 58, 56), (48, 50, 58), (50, 59, 58), (50, 51, 59), (51, 60, 59), (51, 52, 60), (52, 61, 60), (52, 53, 61), (53, 62, 61), (53, 54, 62), (54, 63, 62), (54, 55, 63), (55, 57, 63), (55, 49, 57), (64, 57, 56), (64, 56, 58), (64, 58, 59), (64, 59, 60), (64, 60, 61), (64, 61, 62), (64, 62, 63), (64, 63, 57), (13, 0, 15), (0, 13, 3), (3, 13, 5), (13, 7, 5), (13, 9, 7), (13, 11, 9)])
_uv = me_rocket.uv_layers.new(name='UVMap')
_uv.uv.foreach_set('vector', [0.998, 0.1408, 0.7329, 0.1799, 0.7329, 0.1408, 0.998, 0.1408, 0.998, 0.1799, 0.7329, 0.1799, 0.998, 0.1799, 0.7329, 0.2034, 0.7329, 0.1799, 0.998, 0.1799, 0.998, 0.2034, 0.7329, 0.2034, 0.998, 0.2034, 0.7329, 0.1799, 0.7329, 0.2034, 0.998, 0.2034, 0.998, 0.1799, 0.7329, 0.1799, 0.998, 0.1799, 0.7329, 0.1408, 0.7329, 0.1799, 0.998, 0.1799, 0.998, 0.1408, 0.7329, 0.1408, 0.998, 0.1408, 0.7329, 0.1016, 0.7329, 0.1408, 0.998, 0.1408, 0.998, 0.1016, 0.7329, 0.1016, 0.998, 0.1016, 0.7329, 0.07821, 0.7329, 0.1016, 0.998, 0.1016, 0.998, 0.07821, 0.7329, 0.07821, 0.998, 0.07821, 0.7329, 0.1016, 0.7329, 0.07821, 0.998, 0.07821, 0.998, 0.1016, 0.7329, 0.1016, 0.998, 0.1016, 0.7329, 0.1408, 0.7329, 0.1016, 0.998, 0.1016, 0.998, 0.1408, 0.7329, 0.1408, 0.7329, 0.1408, 0.7305, 0.1943, 0.7305, 0.1408, 0.7329, 0.1408, 0.7329, 0.1799, 0.7305, 0.1943, 0.7329, 0.1799, 0.7305, 0.2264, 0.7305, 0.1943, 0.7329, 0.1799, 0.7329, 0.2034, 0.7305, 0.2264, 0.7329, 0.2034, 0.7305, 0.1943, 0.7305, 0.2264, 0.7329, 0.2034, 0.7329, 0.1799, 0.7305, 0.1943, 0.7329, 0.1799, 0.7305, 0.1408, 0.7305, 0.1943, 0.7329, 0.1799, 0.7329, 0.1408, 0.7305, 0.1408, 0.7329, 0.1408, 0.7305, 0.08723, 0.7305, 0.1408, 0.7329, 0.1408, 0.7329, 0.1016, 0.7305, 0.08723, 0.7329, 0.1016, 0.7305, 0.05521, 0.7305, 0.08723, 0.7329, 0.1016, 0.7329, 0.07821, 0.7305, 0.05521, 0.7329, 0.07821, 0.7305, 0.08723, 0.7305, 0.05521, 0.7329, 0.07821, 0.7329, 0.1016, 0.7305, 0.08723, 0.7329, 0.1016, 0.7305, 0.1408, 0.7305, 0.08723, 0.7329, 0.1016, 0.7329, 0.1408, 0.7305, 0.1408, 0.7305, 0.1408, 0.6228, 0.1943, 0.6228, 0.1408, 0.7305, 0.1408, 0.7305, 0.1943, 0.6228, 0.1943, 0.7305, 0.1943, 0.6228, 0.2264, 0.6228, 0.1943, 0.7305, 0.1943, 0.7305, 0.2264, 0.6228, 0.2264, 0.7305, 0.2264, 0.6228, 0.1943, 0.6228, 0.2264, 0.7305, 0.2264, 0.7305, 0.1943, 0.6228, 0.1943, 0.7305, 0.1943, 0.6228, 0.1408, 0.6228, 0.1943, 0.7305, 0.1943, 0.7305, 0.1408, 0.6228, 0.1408, 0.7305, 0.1408, 0.6228, 0.08723, 0.6228, 0.1408, 0.7305, 0.1408, 0.7305, 0.08723, 0.6228, 0.08723, 0.7305, 0.08723, 0.6228, 0.05521, 0.6228, 0.08723, 0.7305, 0.08723, 0.7305, 0.05521, 0.6228, 0.05521, 0.7305, 0.05521, 0.6228, 0.08723, 0.6228, 0.05521, 0.7305, 0.05521, 0.7305, 0.08723, 0.6228, 0.08723, 0.7305, 0.08723, 0.6228, 0.1408, 0.6228, 0.08723, 0.7305, 0.08723, 0.7305, 0.1408, 0.6228, 0.1408, 0.6228, 0.1408, 0.5684, 0.2202, 0.5684, 0.1408, 0.6228, 0.1408, 0.6228, 0.1943, 0.5684, 0.2202, 0.6228, 0.1943, 0.5684, 0.2678, 0.5684, 0.2202, 0.6228, 0.1943, 0.6228, 0.2264, 0.5684, 0.2678, 0.6228, 0.2264, 0.5684, 0.2202, 0.5684, 0.2678, 0.6228, 0.2264, 0.6228, 0.1943, 0.5684, 0.2202, 0.6228, 0.1943, 0.5684, 0.1408, 0.5684, 0.2202, 0.6228, 0.1943, 0.6228, 0.1408, 0.5684, 0.1408, 0.6228, 0.1408, 0.5684, 0.06133, 0.5684, 0.1408, 0.6228, 0.1408, 0.6228, 0.08723, 0.5684, 0.06133, 0.6228, 0.08723, 0.5684, 0.01381, 0.5684, 0.06133, 0.6228, 0.08723, 0.6228, 0.05521, 0.5684, 0.01381, 0.6228, 0.05521, 0.5684, 0.06133, 0.5684, 0.01381, 0.6228, 0.05521, 0.6228, 0.08723, 0.5684, 0.06133, 0.6228, 0.08723, 0.5684, 0.1408, 0.5684, 0.06133, 0.6228, 0.08723, 0.6228, 0.1408, 0.5684, 0.1408, 0.5684, 0.1408, 0.4608, 0.2225, 0.4608, 0.1408, 0.5684, 0.1408, 0.5684, 0.2202, 0.4608, 0.2225, 0.5684, 0.2202, 0.4608, 0.2714, 0.4608, 0.2225, 0.5684, 0.2202, 0.5684, 0.2678, 0.4608, 0.2714, 0.5684, 0.2678, 0.4608, 0.2225, 0.4608, 0.2714, 0.5684, 0.2678, 0.5684, 0.2202, 0.4608, 0.2225, 0.5684, 0.2202, 0.4608, 0.1408, 0.4608, 0.2225, 0.5684, 0.2202, 0.5684, 0.1408, 0.4608, 0.1408, 0.5684, 0.1408, 0.4608, 0.05902, 0.4608, 0.1408, 0.5684, 0.1408, 0.5684, 0.06133, 0.4608, 0.05902, 0.5684, 0.06133, 0.4608, 0.01013, 0.4608, 0.05902, 0.5684, 0.06133, 0.5684, 0.01381, 0.4608, 0.01013, 0.5684, 0.01381, 0.4608, 0.05902, 0.4608, 0.01013, 0.5684, 0.01381, 0.5684, 0.06133, 0.4608, 0.05902, 0.5684, 0.06133, 0.4608, 0.1408, 0.4608, 0.05902, 0.5684, 0.06133, 0.5684, 0.1408, 0.4608, 0.1408, 0.4608, 0.1408, 0.2816, 0.1638, 0.2816, 0.1408, 0.4608, 0.1408, 0.4608, 0.2225, 0.2816, 0.1638, 0.4608, 0.2225, 0.2816, 0.1776, 0.2816, 0.1638, 0.4608, 0.2225, 0.4608, 0.2714, 0.2816, 0.1776, 0.4608, 0.2714, 0.2816, 0.1638, 0.2816, 0.1776, 0.4608, 0.2714, 0.4608, 0.2225, 0.2816, 0.1638, 0.4608, 0.2225, 0.2816, 0.1408, 0.2816, 0.1638, 0.4608, 0.2225, 0.4608, 0.1408, 0.2816, 0.1408, 0.4608, 0.1408, 0.2816, 0.1178, 0.2816, 0.1408, 0.4608, 0.1408, 0.4608, 0.05902, 0.2816, 0.1178, 0.4608, 0.05902, 0.2816, 0.104, 0.2816, 0.1178, 0.4608, 0.05902, 0.4608, 0.01013, 0.2816, 0.104, 0.4608, 0.01013, 0.2816, 0.1178, 0.2816, 0.104, 0.4608, 0.01013, 0.4608, 0.05902, 0.2816, 0.1178, 0.4608, 0.05902, 0.2816, 0.1408, 0.2816, 0.1178, 0.4608, 0.05902, 0.4608, 0.1408, 0.2816, 0.1408, 0.2816, 0.1408, 0.2623, 0.1649, 0.2623, 0.1408, 0.2816, 0.1408, 0.2816, 0.1638, 0.2623, 0.1649, 0.2816, 0.1638, 0.2623, 0.1793, 0.2623, 0.1649, 0.2816, 0.1638, 0.2816, 0.1776, 0.2623, 0.1793, 0.2816, 0.1776, 0.2623, 0.1649, 0.2623, 0.1793, 0.2816, 0.1776, 0.2816, 0.1638, 0.2623, 0.1649, 0.2816, 0.1638, 0.2623, 0.1408, 0.2623, 0.1649, 0.2816, 0.1638, 0.2816, 0.1408, 0.2623, 0.1408, 0.2816, 0.1408, 0.2623, 0.1167, 0.2623, 0.1408, 0.2816, 0.1408, 0.2816, 0.1178, 0.2623, 0.1167, 0.2816, 0.1178, 0.2623, 0.1022, 0.2623, 0.1167, 0.2816, 0.1178, 0.2816, 0.104, 0.2623, 0.1022, 0.2816, 0.104, 0.2623, 0.1167, 0.2623, 0.1022, 0.2816, 0.104, 0.2816, 0.1178, 0.2623, 0.1167, 0.2816, 0.1178, 0.2623, 0.1408, 0.2623, 0.1167, 0.2816, 0.1178, 0.2816, 0.1408, 0.2623, 0.1408, 0.2416, 0.5856, 0.2604, 0.5856, 0.2549, 0.611, 0.2416, 0.5856, 0.2549, 0.611, 0.2416, 0.6214, 0.2416, 0.5856, 0.2416, 0.6214, 0.2283, 0.611, 0.2416, 0.5856, 0.2283, 0.611, 0.2227, 0.5856, 0.2416, 0.5856, 0.2227, 0.5856, 0.2283, 0.5603, 0.2416, 0.5856, 0.2283, 0.5603, 0.2416, 0.5498, 0.2416, 0.5856, 0.2416, 0.5498, 0.2549, 0.5603, 0.2416, 0.5856, 0.2549, 0.5603, 0.2604, 0.5856, 0.02296, 0.5341, 0.009779, 0.5607, 0.01364, 0.5419, 0.009779, 0.5607, 0.02296, 0.5341, 0.01364, 0.5795, 0.01364, 0.5795, 0.02296, 0.5341, 0.02296, 0.5873, 0.02296, 0.5341, 0.03228, 0.5795, 0.02296, 0.5873, 0.02296, 0.5341, 0.03614, 0.5607, 0.03228, 0.5795, 0.02296, 0.5341, 0.03228, 0.5419, 0.03614, 0.5607])
me_rocket.materials.append(mat_rpg)
me_rocket.use_remesh_preserve_volume = False
me_rocket.use_remesh_preserve_attributes = False
me_rocket.use_mirror_vertex_groups = False
me_rocket.update()
me_rpg7_001 = bpy.data.meshes.new('RPG7.001')
me_rpg7_001.from_pydata([(4.877, 10.84, 0.0), (6.921, 11.3, 3.996), (7.991, 11.3, 0.0), (4.224, 10.84, 2.439), (3.996, 11.3, 6.921), (2.439, 10.84, 4.224), (-2.179e-06, 11.3, 7.991), (-2.079e-06, 10.84, 4.877), (-3.996, 11.3, 6.921), (-2.439, 10.84, 4.224), (-6.921, 11.3, 3.996), (-4.224, 10.84, 2.439), (-7.991, 11.3, 0.0), (-4.877, 10.84, 0.0), (-6.921, 11.3, -3.996), (-4.224, 10.84, -2.438), (-3.996, 11.3, -6.921), (-2.439, 10.84, -4.224), (-7.786e-07, 11.3, -7.991), (-1.179e-06, 10.84, -4.877), (3.996, 11.3, -6.921), (2.439, 10.84, -4.224), (6.921, 11.3, -3.996), (4.224, 10.84, -2.438), (6.663, 10.36, 3.847), (7.694, 10.36, 0.0), (3.847, 10.36, 6.663), (-2.28e-06, 10.36, 7.694), (-3.847, 10.36, 6.663), (-6.663, 10.36, 3.847), (-7.694, 10.36, 0.0), (-6.663, 10.36, -3.847), (-3.847, 10.36, -6.663), (-8.792e-07, 10.36, -7.694), (3.847, 10.36, -6.663), (6.663, 10.36, -3.847), (4.757, 10.12, 2.747), (5.493, 10.12, 0.0), (2.747, 10.12, 4.758), (-2.079e-06, 10.12, 5.493), (-2.747, 10.12, 4.758), (-4.757, 10.12, 2.747), (-5.493, 10.12, 0.0), (-4.757, 10.12, -2.747), (-2.747, 10.12, -4.757), (-1.078e-06, 10.12, -5.493), (2.747, 10.12, -4.757), (4.757, 10.12, -2.747), (2.653, -10.36, 1.532), (3.063, -10.36, 0.0), (1.532, -10.36, 2.653), (-9.798e-07, -10.36, 3.063), (-1.532, -10.36, 2.653), (-2.653, -10.36, 1.532), (-3.063, -10.36, 0.0), (-2.653, -10.36, -1.532), (-1.532, -10.36, -2.653), (-3.781e-07, -10.36, -3.063), (1.532, -10.36, -2.653), (2.653, -10.36, -1.532), (3.118, -11.3, 1.8), (3.601, -11.3, 0.0), (1.8, -11.3, 3.118), (-8.792e-07, -11.3, 3.601), (-1.8, -11.3, 3.118), (-3.118, -11.3, 1.8), (-3.601, -11.3, 0.0), (-3.118, -11.3, -1.8), (-1.8, -11.3, -3.118), (-2.794e-07, -11.3, -3.601), (1.8, -11.3, -3.118), (3.118, -11.3, -1.8), (-9.798e-07, -3.01, -2.796), (1.398, -3.01, -2.421), (-1.398, -3.01, -2.421), (-2.421, -3.01, -1.398), (-2.796, -3.01, 0.0), (-2.421, -3.01, 1.398), (-1.398, -3.01, 2.421), (-1.479e-06, -3.01, 2.796), (1.398, -3.01, 2.421), (2.421, -3.01, 1.398), (2.796, -3.01, 0.0), (2.421, -3.01, -1.398)], [], [(0, 1, 2), (0, 3, 1), (3, 4, 1), (3, 5, 4), (5, 6, 4), (5, 7, 6), (7, 8, 6), (7, 9, 8), (9, 10, 8), (9, 11, 10), (11, 12, 10), (11, 13, 12), (13, 14, 12), (13, 15, 14), (15, 16, 14), (15, 17, 16), (17, 18, 16), (17, 19, 18), (19, 20, 18), (19, 21, 20), (21, 22, 20), (21, 23, 22), (23, 2, 22), (23, 0, 2), (2, 24, 25), (2, 1, 24), (1, 26, 24), (1, 4, 26), (4, 27, 26), (4, 6, 27), (6, 28, 27), (6, 8, 28), (8, 29, 28), (8, 10, 29), (10, 30, 29), (10, 12, 30), (12, 31, 30), (12, 14, 31), (14, 32, 31), (14, 16, 32), (16, 33, 32), (16, 18, 33), (18, 34, 33), (18, 20, 34), (20, 35, 34), (20, 22, 35), (22, 25, 35), (22, 2, 25), (25, 36, 37), (25, 24, 36), (24, 38, 36), (24, 26, 38), (26, 39, 38), (26, 27, 39), (27, 40, 39), (27, 28, 40), (28, 41, 40), (28, 29, 41), (29, 42, 41), (29, 30, 42), (30, 43, 42), (30, 31, 43), (31, 44, 43), (31, 32, 44), (32, 45, 44), (32, 33, 45), (33, 46, 45), (33, 34, 46), (34, 47, 46), (34, 35, 47), (35, 37, 47), (35, 25, 37), (37, 48, 49), (37, 36, 48), (36, 50, 48), (36, 38, 50), (38, 51, 50), (38, 39, 51), (39, 52, 51), (39, 40, 52), (40, 53, 52), (40, 41, 53), (41, 54, 53), (41, 42, 54), (42, 55, 54), (42, 43, 55), (43, 56, 55), (43, 44, 56), (44, 57, 56), (44, 45, 57), (45, 58, 57), (45, 46, 58), (46, 59, 58), (46, 47, 59), (47, 49, 59), (47, 37, 49), (49, 60, 61), (49, 48, 60), (48, 62, 60), (48, 50, 62), (50, 63, 62), (50, 51, 63), (51, 64, 63), (51, 52, 64), (52, 65, 64), (52, 53, 65), (53, 66, 65), (53, 54, 66), (54, 67, 66), (54, 55, 67), (55, 68, 67), (55, 56, 68), (56, 69, 68), (56, 57, 69), (57, 70, 69), (57, 58, 70), (58, 71, 70), (58, 59, 71), (59, 61, 71), (59, 49, 61), (21, 72, 73), (72, 19, 74), (74, 17, 75), (75, 15, 76), (76, 13, 77), (77, 11, 78), (78, 9, 79), (80, 79, 7), (81, 80, 5), (82, 81, 3), (82, 0, 83), (73, 83, 23), (23, 21, 73), (21, 19, 72), (74, 19, 17), (75, 17, 15), (76, 15, 13), (77, 13, 11), (78, 11, 9), (79, 9, 7), (80, 7, 5), (81, 5, 3), (0, 82, 3), (0, 23, 83), (72, 74, 80), (80, 74, 75), (80, 75, 76), (80, 76, 77), (80, 77, 78), (80, 78, 79), (73, 72, 80), (83, 73, 80), (82, 83, 80), (82, 80, 81)])
_uv = me_rpg7_001.uv_layers.new(name='UVMap')
_uv.uv.foreach_set('vector', [0.03369, 0.1656, 0.01294, 0.2455, 0.002064, 0.1656, 0.03369, 0.1656, 0.04033, 0.2144, 0.01294, 0.2455, 0.04033, 0.2144, 0.04264, 0.304, 0.01294, 0.2455, 0.04033, 0.2144, 0.05845, 0.2501, 0.04264, 0.304, 0.05845, 0.2501, 0.08322, 0.3255, 0.04264, 0.304, 0.05845, 0.2501, 0.08322, 0.2632, 0.08322, 0.3255, 0.08322, 0.2632, 0.1238, 0.304, 0.08322, 0.3255, 0.08322, 0.2632, 0.108, 0.2501, 0.1238, 0.304, 0.108, 0.2501, 0.1535, 0.2455, 0.1238, 0.304, 0.108, 0.2501, 0.1261, 0.2144, 0.1535, 0.2455, 0.1261, 0.2144, 0.1644, 0.1656, 0.1535, 0.2455, 0.1261, 0.2144, 0.1327, 0.1656, 0.1644, 0.1656, 0.1327, 0.1656, 0.1535, 0.08565, 0.1644, 0.1656, 0.1327, 0.1656, 0.1261, 0.1168, 0.1535, 0.08565, 0.1261, 0.1168, 0.1238, 0.02713, 0.1535, 0.08565, 0.1261, 0.1168, 0.108, 0.08109, 0.1238, 0.02713, 0.108, 0.08109, 0.08322, 0.005711, 0.1238, 0.02713, 0.108, 0.08109, 0.08322, 0.06801, 0.08322, 0.005711, 0.08322, 0.06801, 0.04264, 0.02713, 0.08322, 0.005711, 0.08322, 0.06801, 0.05845, 0.08109, 0.04264, 0.02713, 0.05845, 0.08109, 0.01294, 0.08565, 0.04264, 0.02713, 0.05845, 0.08109, 0.04033, 0.1168, 0.01294, 0.08565, 0.04033, 0.1168, 0.002064, 0.1656, 0.01294, 0.08565, 0.04033, 0.1168, 0.03369, 0.1656, 0.002064, 0.1656, 0.9981, 0.607, 0.9823, 0.6818, 0.9922, 0.607, 0.9981, 0.607, 0.9874, 0.6878, 0.9823, 0.6818, 0.9874, 0.6878, 0.9555, 0.7366, 0.9823, 0.6818, 0.9874, 0.6878, 0.9584, 0.747, 0.9555, 0.7366, 0.9584, 0.747, 0.9188, 0.7566, 0.9555, 0.7366, 0.9584, 0.747, 0.9188, 0.7686, 0.9188, 0.7566, 0.9188, 0.7686, 0.8821, 0.7366, 0.9188, 0.7566, 0.9188, 0.7686, 0.8792, 0.747, 0.8821, 0.7366, 0.8792, 0.747, 0.8553, 0.6818, 0.8821, 0.7366, 0.8792, 0.747, 0.8502, 0.6878, 0.8553, 0.6818, 0.8502, 0.6878, 0.8454, 0.607, 0.8553, 0.6818, 0.8502, 0.6878, 0.8395, 0.607, 0.8454, 0.607, 0.8395, 0.607, 0.8553, 0.5321, 0.8454, 0.607, 0.8395, 0.607, 0.8502, 0.5261, 0.8553, 0.5321, 0.8502, 0.5261, 0.8821, 0.4773, 0.8553, 0.5321, 0.8502, 0.5261, 0.8792, 0.4669, 0.8821, 0.4773, 0.8792, 0.4669, 0.9188, 0.4573, 0.8821, 0.4773, 0.8792, 0.4669, 0.9188, 0.4453, 0.9188, 0.4573, 0.9188, 0.4453, 0.9555, 0.4773, 0.9188, 0.4573, 0.9188, 0.4453, 0.9584, 0.4669, 0.9555, 0.4773, 0.9584, 0.4669, 0.9823, 0.5321, 0.9555, 0.4773, 0.9584, 0.4669, 0.9874, 0.5261, 0.9823, 0.5321, 0.9874, 0.5261, 0.9922, 0.607, 0.9823, 0.5321, 0.9874, 0.5261, 0.9981, 0.607, 0.9922, 0.607, 0.9922, 0.607, 0.9642, 0.6604, 0.9712, 0.607, 0.9922, 0.607, 0.9823, 0.6818, 0.9642, 0.6604, 0.9823, 0.6818, 0.945, 0.6995, 0.9642, 0.6604, 0.9823, 0.6818, 0.9555, 0.7366, 0.945, 0.6995, 0.9555, 0.7366, 0.9188, 0.7138, 0.945, 0.6995, 0.9555, 0.7366, 0.9188, 0.7566, 0.9188, 0.7138, 0.9188, 0.7566, 0.8926, 0.6995, 0.9188, 0.7138, 0.9188, 0.7566, 0.8821, 0.7366, 0.8926, 0.6995, 0.8821, 0.7366, 0.8734, 0.6604, 0.8926, 0.6995, 0.8821, 0.7366, 0.8553, 0.6818, 0.8734, 0.6604, 0.8553, 0.6818, 0.8664, 0.607, 0.8734, 0.6604, 0.8553, 0.6818, 0.8454, 0.607, 0.8664, 0.607, 0.8454, 0.607, 0.8734, 0.5535, 0.8664, 0.607, 0.8454, 0.607, 0.8553, 0.5321, 0.8734, 0.5535, 0.8553, 0.5321, 0.8926, 0.5144, 0.8734, 0.5535, 0.8553, 0.5321, 0.8821, 0.4773, 0.8926, 0.5144, 0.8821, 0.4773, 0.9188, 0.5001, 0.8926, 0.5144, 0.8821, 0.4773, 0.9188, 0.4573, 0.9188, 0.5001, 0.9188, 0.4573, 0.945, 0.5144, 0.9188, 0.5001, 0.9188, 0.4573, 0.9555, 0.4773, 0.945, 0.5144, 0.9555, 0.4773, 0.9642, 0.5535, 0.945, 0.5144, 0.9555, 0.4773, 0.9823, 0.5321, 0.9642, 0.5535, 0.9823, 0.5321, 0.9712, 0.607, 0.9642, 0.5535, 0.9823, 0.5321, 0.9922, 0.607, 0.9712, 0.607, 0.989, 0.8733, 0.8365, 0.9005, 0.8365, 0.8733, 0.989, 0.8733, 0.989, 0.922, 0.8365, 0.9005, 0.989, 0.922, 0.8365, 0.9203, 0.8365, 0.9005, 0.989, 0.922, 0.989, 0.9576, 0.8365, 0.9203, 0.989, 0.9576, 0.8365, 0.9347, 0.8365, 0.9203, 0.989, 0.9576, 0.989, 0.9833, 0.8365, 0.9347, 0.989, 0.9833, 0.8365, 0.9203, 0.8365, 0.9347, 0.989, 0.9833, 0.989, 0.9576, 0.8365, 0.9203, 0.989, 0.9576, 0.8365, 0.9005, 0.8365, 0.9203, 0.989, 0.9576, 0.989, 0.922, 0.8365, 0.9005, 0.989, 0.922, 0.8365, 0.8733, 0.8365, 0.9005, 0.989, 0.922, 0.989, 0.8733, 0.8365, 0.8733, 0.989, 0.8733, 0.8365, 0.8462, 0.8365, 0.8733, 0.989, 0.8733, 0.989, 0.8247, 0.8365, 0.8462, 0.989, 0.8247, 0.8365, 0.8264, 0.8365, 0.8462, 0.989, 0.8247, 0.989, 0.7891, 0.8365, 0.8264, 0.989, 0.7891, 0.8365, 0.812, 0.8365, 0.8264, 0.989, 0.7891, 0.989, 0.7634, 0.8365, 0.812, 0.989, 0.7634, 0.8365, 0.8264, 0.8365, 0.812, 0.989, 0.7634, 0.989, 0.7891, 0.8365, 0.8264, 0.989, 0.7891, 0.8365, 0.8462, 0.8365, 0.8264, 0.989, 0.7891, 0.989, 0.8247, 0.8365, 0.8462, 0.989, 0.8247, 0.8365, 0.8733, 0.8365, 0.8462, 0.989, 0.8247, 0.989, 0.8733, 0.8365, 0.8733, 0.8365, 0.8733, 0.8295, 0.9052, 0.8295, 0.8733, 0.8365, 0.8733, 0.8365, 0.9005, 0.8295, 0.9052, 0.8365, 0.9005, 0.8295, 0.9286, 0.8295, 0.9052, 0.8365, 0.9005, 0.8365, 0.9203, 0.8295, 0.9286, 0.8365, 0.9203, 0.8295, 0.9454, 0.8295, 0.9286, 0.8365, 0.9203, 0.8365, 0.9347, 0.8295, 0.9454, 0.8365, 0.9347, 0.8295, 0.9286, 0.8295, 0.9454, 0.8365, 0.9347, 0.8365, 0.9203, 0.8295, 0.9286, 0.8365, 0.9203, 0.8295, 0.9052, 0.8295, 0.9286, 0.8365, 0.9203, 0.8365, 0.9005, 0.8295, 0.9052, 0.8365, 0.9005, 0.8295, 0.8733, 0.8295, 0.9052, 0.8365, 0.9005, 0.8365, 0.8733, 0.8295, 0.8733, 0.8365, 0.8733, 0.8295, 0.8415, 0.8295, 0.8733, 0.8365, 0.8733, 0.8365, 0.8462, 0.8295, 0.8415, 0.8365, 0.8462, 0.8295, 0.8181, 0.8295, 0.8415, 0.8365, 0.8462, 0.8365, 0.8264, 0.8295, 0.8181, 0.8365, 0.8264, 0.8295, 0.8013, 0.8295, 0.8181, 0.8365, 0.8264, 0.8365, 0.812, 0.8295, 0.8013, 0.8365, 0.812, 0.8295, 0.8181, 0.8295, 0.8013, 0.8365, 0.812, 0.8365, 0.8264, 0.8295, 0.8181, 0.8365, 0.8264, 0.8295, 0.8415, 0.8295, 0.8181, 0.8365, 0.8264, 0.8365, 0.8462, 0.8295, 0.8415, 0.8365, 0.8462, 0.8295, 0.8733, 0.8295, 0.8415, 0.8365, 0.8462, 0.8365, 0.8733, 0.8295, 0.8733, 0.1272, 0.3563, 0.001059, 0.3721, 0.001059, 0.3882, 0.001059, 0.3721, 0.1272, 0.3283, 0.001059, 0.3882, 0.001059, 0.3882, 0.1272, 0.3563, 0.001059, 0.4063, 0.001059, 0.4063, 0.1272, 0.3879, 0.001059, 0.4311, 0.001059, 0.4311, 0.1272, 0.4311, 0.001059, 0.4558, 0.001059, 0.4558, 0.1272, 0.4743, 0.001059, 0.4739, 0.001059, 0.4739, 0.1272, 0.5059, 0.001059, 0.49, 0.001059, 0.4739, 0.001059, 0.49, 0.1272, 0.5339, 0.001059, 0.4558, 0.001059, 0.4739, 0.1272, 0.5059, 0.001059, 0.4311, 0.001059, 0.4558, 0.1272, 0.4743, 0.001059, 0.4311, 0.1272, 0.4311, 0.001059, 0.4063, 0.001059, 0.3882, 0.001059, 0.4063, 0.1272, 0.3879, 0.1272, 0.3879, 0.1272, 0.3563, 0.001059, 0.3882, 0.1272, 0.3563, 0.1272, 0.3283, 0.001059, 0.3721, 0.001059, 0.3882, 0.1272, 0.3283, 0.1272, 0.3563, 0.001059, 0.4063, 0.1272, 0.3563, 0.1272, 0.3879, 0.001059, 0.4311, 0.1272, 0.3879, 0.1272, 0.4311, 0.001059, 0.4558, 0.1272, 0.4311, 0.1272, 0.4743, 0.001059, 0.4739, 0.1272, 0.4743, 0.1272, 0.5059, 0.001059, 0.49, 0.1272, 0.5059, 0.1272, 0.5339, 0.001059, 0.4739, 0.1272, 0.5339, 0.1272, 0.5059, 0.001059, 0.4558, 0.1272, 0.5059, 0.1272, 0.4743, 0.1272, 0.4311, 0.001059, 0.4311, 0.1272, 0.4743, 0.1272, 0.4311, 0.1272, 0.3879, 0.001059, 0.4063, 0.7372, 0.7487, 0.7373, 0.7487, 0.7371, 0.7493, 0.7371, 0.7493, 0.7373, 0.7487, 0.7373, 0.7489, 0.7371, 0.7493, 0.7373, 0.7489, 0.7374, 0.749, 0.7371, 0.7493, 0.7374, 0.749, 0.7373, 0.7492, 0.7371, 0.7493, 0.7373, 0.7492, 0.7373, 0.7493, 0.7371, 0.7493, 0.7373, 0.7493, 0.7372, 0.7494, 0.7371, 0.7487, 0.7372, 0.7487, 0.7371, 0.7493, 0.737, 0.7489, 0.7371, 0.7487, 0.7371, 0.7493, 0.737, 0.749, 0.737, 0.7489, 0.7371, 0.7493, 0.737, 0.749, 0.7371, 0.7493, 0.737, 0.7492])
me_rpg7_001.materials.append(mat_rpg)
me_rpg7_001.use_remesh_preserve_volume = False
me_rpg7_001.use_remesh_preserve_attributes = False
me_rpg7_001.use_mirror_vertex_groups = False
me_rpg7_001.update()
me_rpg7_003 = bpy.data.meshes.new('RPG7.003')
me_rpg7_003.from_pydata([(3.77, 20.29, 8.01), (4.458, 20.29, 5.443), (1.891, 20.29, 9.889), (-0.676, 20.29, 10.58), (-3.243, 20.29, 9.889), (-5.122, 20.29, 8.01), (-5.81, 20.29, 5.443), (-5.122, 20.29, 2.876), (-3.243, 20.29, 0.997), (-0.676, 20.29, 0.31), (1.891, 20.29, 0.997), (3.77, 20.29, 2.876), (3.77, -2.796, 8.01), (4.458, -2.796, 5.443), (1.891, -2.796, 9.889), (-0.676, -2.796, 10.58), (-3.243, -2.796, 9.889), (-5.122, -2.796, 8.01), (-5.81, -2.796, 5.443), (-5.122, -2.796, 2.876), (-3.243, -2.796, 0.997), (-0.676, -2.796, 0.31), (1.891, -2.796, 0.997), (3.77, -2.796, 2.876), (3.206, -3.791, 7.685), (3.807, -3.791, 5.443), (1.565, -3.791, 9.325), (-0.676, -3.791, 9.926), (-2.918, -3.791, 9.325), (-4.558, -3.791, 7.685), (-5.159, -3.791, 5.443), (-4.558, -3.791, 3.202), (-2.918, -3.791, 1.561), (-0.676, -3.791, 0.96), (1.565, -3.791, 1.561), (3.206, -3.791, 3.202), (1.565, -20.29, 9.325), (3.206, -20.29, 7.685), (-0.676, -20.29, 9.926), (-2.918, -20.29, 9.325), (-4.558, -20.29, 7.685), (-5.159, -20.29, 5.443), (-4.558, -20.29, 3.202), (-2.918, -20.29, 1.561), (-0.676, -20.29, 0.96), (1.565, -20.29, 1.561), (3.807, -20.29, 5.443), (3.206, -20.29, 3.202), (3.807, -19.14, 5.443), (3.807, -4.95, 5.443), (3.206, -19.14, 3.202), (3.206, -4.95, 3.202), (5.209, -19.14, 2.665), (5.81, -4.95, 4.906), (5.81, -19.14, 4.906), (5.209, -4.95, 2.665), (-0.6569, -17.82, 10.18), (-0.6569, -8.757, 10.18), (2.032, -8.757, 10.18), (2.032, -17.82, 10.18), (-0.6569, -8.757, 12.12), (-0.6569, -9.647, 12.85), (-0.6569, -16.93, 12.85), (-0.6569, -17.82, 12.17), (2.032, -8.757, 12.12), (2.032, -9.647, 12.85), (2.032, -16.93, 12.85), (2.032, -17.82, 12.17), (1.691, -8.757, 10.62), (1.691, -8.757, 12.12), (1.691, -9.647, 12.85), (1.691, -16.93, 12.85), (-0.3163, -8.757, 10.62), (-0.3163, -8.757, 12.12), (-0.3163, -9.647, 12.85), (-0.3163, -16.93, 12.85), (-0.3163, -17.82, 12.17), (1.691, -17.82, 12.17), (1.691, -17.82, 10.67), (-0.3163, -17.82, 10.67), (-1.625, -11.82, 0.746), (-1.625, -11.82, -0.511), (0.3182, -11.82, -0.511), (0.3182, -11.82, 0.746), (-1.625, -10.41, -1.854), (0.3182, -10.41, -1.854), (-1.625, -10.41, -11.49), (0.3182, -10.41, -11.49), (-1.625, -9.468, -12.85), (0.3182, -9.468, -12.85), (-1.625, -5.696, -12.83), (0.3182, -5.696, -12.83), (-1.625, -4.649, -11.45), (0.3182, -4.649, -11.45), (-1.625, -4.649, -1.749), (0.3182, -4.649, -1.749), (-1.625, -2.973, -0.354), (0.3182, -2.973, -0.354), (-1.625, -2.973, 0.746), (0.3182, -2.973, 0.746), (0.8024, -5.987, -12.34), (0.8024, -5.109, -11.38), (0.8024, -5.109, -1.507), (0.8024, -3.704, -0.409), (0.8024, -3.704, 0.739), (0.8024, -9.147, -12.36), (0.8024, -9.937, -11.42), (0.8024, -9.937, -1.594), (0.8024, -11.12, -0.541), (0.8024, -11.12, 0.739), (-2.109, -5.109, -11.38), (-2.109, -5.109, -1.507), (-2.109, -3.704, -0.409), (-2.109, -3.704, 0.739), (-2.109, -5.987, -12.34), (-2.109, -9.147, -12.36), (-2.109, -9.937, -11.42), (-2.109, -9.937, -1.594), (-2.109, -11.12, -0.541), (-2.109, -11.12, 0.739), (-0.4228, -11.12, 0.739), (-0.4228, -3.704, 0.739), (-0.8837, -3.704, 0.739), (-0.8837, -11.12, 0.739), (-0.8837, -11.12, 1.188), (-0.8837, -3.704, 1.188), (-0.4228, -11.12, 1.188), (-0.4228, -3.704, 1.188), (-0.624, -16.76, 8.625), (2.03, -16.76, 9.531), (2.03, -17.37, 9.531), (-0.624, -17.37, 8.625), (2.03, -16.76, 10.18), (2.03, -17.37, 10.18), (-0.6236, -16.76, 10.18), (-0.6236, -17.37, 10.18), (-0.624, -8.887, 8.625), (2.03, -8.887, 9.531), (2.03, -9.925, 9.531), (-0.624, -9.925, 8.625), (2.03, -8.887, 10.18), (2.03, -9.925, 10.18), (-0.6236, -8.887, 10.18), (-0.6236, -9.925, 10.18)], [], [(1, 12, 13), (1, 0, 12), (0, 14, 12), (0, 2, 14), (2, 15, 14), (2, 3, 15), (3, 16, 15), (3, 4, 16), (4, 17, 16), (4, 5, 17), (5, 18, 17), (5, 6, 18), (6, 19, 18), (6, 7, 19), (7, 20, 19), (7, 8, 20), (8, 21, 20), (8, 9, 21), (9, 22, 21), (9, 10, 22), (10, 23, 22), (10, 11, 23), (11, 13, 23), (11, 1, 13), (13, 24, 25), (13, 12, 24), (12, 26, 24), (12, 14, 26), (14, 27, 26), (14, 15, 27), (15, 28, 27), (15, 16, 28), (16, 29, 28), (16, 17, 29), (17, 30, 29), (17, 18, 30), (18, 31, 30), (18, 19, 31), (19, 32, 31), (19, 20, 32), (20, 33, 32), (20, 21, 33), (21, 34, 33), (21, 22, 34), (22, 35, 34), (22, 23, 35), (23, 25, 35), (23, 13, 25), (24, 36, 37), (24, 26, 36), (26, 38, 36), (26, 27, 38), (27, 39, 38), (27, 28, 39), (28, 40, 39), (28, 29, 40), (29, 41, 40), (29, 30, 41), (30, 42, 41), (30, 31, 42), (31, 43, 42), (31, 32, 43), (32, 44, 43), (32, 33, 44), (33, 45, 44), (33, 34, 45), (46, 48, 37), (48, 24, 37), (48, 49, 24), (49, 25, 24), (47, 48, 46), (47, 50, 48), (35, 25, 49), (51, 35, 49), (45, 50, 47), (45, 34, 50), (50, 34, 51), (51, 34, 35), (52, 53, 54), (52, 55, 53), (49, 48, 54), (54, 53, 49), (48, 50, 52), (52, 54, 48), (51, 49, 53), (53, 55, 51), (50, 51, 55), (55, 52, 50), (56, 57, 58), (56, 58, 59), (56, 60, 57), (56, 61, 60), (56, 62, 61), (63, 62, 56), (59, 58, 64), (59, 64, 65), (59, 65, 66), (67, 59, 66), (58, 68, 64), (64, 69, 65), (65, 70, 66), (66, 70, 71), (69, 70, 65), (68, 69, 64), (58, 57, 68), (68, 57, 72), (72, 57, 60), (72, 60, 73), (73, 60, 61), (73, 61, 74), (75, 61, 62), (75, 74, 61), (63, 76, 62), (76, 75, 62), (77, 67, 66), (77, 66, 71), (78, 59, 67), (78, 67, 77), (56, 79, 63), (63, 79, 76), (56, 59, 78), (56, 78, 79), (78, 68, 72), (78, 72, 79), (79, 72, 73), (79, 73, 74), (79, 75, 76), (79, 74, 75), (68, 78, 69), (69, 78, 70), (70, 78, 71), (71, 78, 77), (80, 81, 82), (80, 82, 83), (81, 84, 85), (81, 85, 82), (84, 86, 87), (84, 87, 85), (86, 88, 89), (86, 89, 87), (88, 90, 91), (88, 91, 89), (90, 92, 93), (90, 93, 91), (92, 94, 95), (92, 95, 93), (94, 96, 97), (94, 97, 95), (96, 98, 99), (96, 99, 97), (100, 91, 101), (91, 93, 101), (101, 93, 102), (93, 95, 102), (102, 95, 103), (95, 97, 103), (103, 97, 104), (104, 97, 99), (89, 100, 105), (89, 91, 100), (87, 105, 106), (87, 89, 105), (106, 105, 100), (106, 100, 101), (106, 101, 107), (107, 101, 102), (87, 106, 85), (85, 106, 107), (82, 85, 107), (82, 107, 108), (82, 108, 83), (83, 108, 109), (108, 107, 102), (108, 102, 109), (109, 102, 103), (109, 103, 104), (92, 110, 94), (94, 110, 111), (94, 111, 112), (96, 94, 112), (96, 112, 113), (96, 113, 98), (92, 90, 114), (92, 114, 110), (90, 88, 114), (114, 88, 115), (115, 88, 86), (115, 86, 116), (116, 86, 84), (116, 84, 117), (117, 84, 81), (117, 81, 118), (118, 81, 80), (118, 80, 119), (111, 117, 118), (111, 118, 119), (111, 119, 112), (112, 119, 113), (110, 117, 111), (110, 114, 117), (114, 115, 116), (114, 116, 117), (109, 120, 83), (109, 104, 120), (120, 104, 121), (104, 99, 121), (99, 98, 122), (99, 122, 121), (80, 123, 119), (80, 83, 120), (80, 120, 123), (98, 113, 122), (113, 119, 123), (113, 123, 122), (122, 123, 124), (122, 124, 125), (123, 120, 124), (124, 120, 126), (121, 122, 125), (121, 125, 127), (120, 121, 127), (120, 127, 126), (128, 129, 130), (128, 130, 131), (129, 132, 133), (129, 133, 130), (134, 128, 131), (134, 131, 135), (134, 129, 128), (132, 129, 134), (135, 131, 130), (133, 135, 130), (136, 137, 138), (136, 138, 139), (137, 140, 141), (137, 141, 138), (142, 136, 139), (142, 139, 143), (142, 137, 136), (140, 137, 142), (143, 139, 138), (141, 143, 138)])
_uv = me_rpg7_003.uv_layers.new(name='UVMap')
_uv.uv.foreach_set('vector', [0.5849, 0.8735, 0.4063, 0.918, 0.4063, 0.8735, 0.5849, 0.8735, 0.5849, 0.918, 0.4063, 0.918, 0.5849, 0.918, 0.4063, 0.9505, 0.4063, 0.918, 0.5849, 0.918, 0.5849, 0.9505, 0.4063, 0.9505, 0.5849, 0.9505, 0.4063, 0.9757, 0.4063, 0.9505, 0.5849, 0.9505, 0.5849, 0.9757, 0.4063, 0.9757, 0.5849, 0.9757, 0.4063, 0.9505, 0.4063, 0.9757, 0.5849, 0.9757, 0.5849, 0.9505, 0.4063, 0.9505, 0.5849, 0.9505, 0.4063, 0.918, 0.4063, 0.9505, 0.5849, 0.9505, 0.5849, 0.918, 0.4063, 0.918, 0.5849, 0.918, 0.4063, 0.8735, 0.4063, 0.918, 0.5849, 0.918, 0.5849, 0.8735, 0.4063, 0.8735, 0.5849, 0.8735, 0.4063, 0.8291, 0.4063, 0.8735, 0.5849, 0.8735, 0.5849, 0.8291, 0.4063, 0.8291, 0.5849, 0.8291, 0.4063, 0.7965, 0.4063, 0.8291, 0.5849, 0.8291, 0.5849, 0.7965, 0.4063, 0.7965, 0.5849, 0.7965, 0.4063, 0.7713, 0.4063, 0.7965, 0.5849, 0.7965, 0.5849, 0.7713, 0.4063, 0.7713, 0.5849, 0.7713, 0.4063, 0.7965, 0.4063, 0.7713, 0.5849, 0.7713, 0.5849, 0.7965, 0.4063, 0.7965, 0.5849, 0.7965, 0.4063, 0.8291, 0.4063, 0.7965, 0.5849, 0.7965, 0.5849, 0.8291, 0.4063, 0.8291, 0.5849, 0.8291, 0.4063, 0.8735, 0.4063, 0.8291, 0.5849, 0.8291, 0.5849, 0.8735, 0.4063, 0.8735, 0.4063, 0.8735, 0.3986, 0.9123, 0.3986, 0.8735, 0.4063, 0.8735, 0.4063, 0.918, 0.3986, 0.9123, 0.4063, 0.918, 0.3986, 0.9407, 0.3986, 0.9123, 0.4063, 0.918, 0.4063, 0.9505, 0.3986, 0.9407, 0.4063, 0.9505, 0.3986, 0.9628, 0.3986, 0.9407, 0.4063, 0.9505, 0.4063, 0.9757, 0.3986, 0.9628, 0.4063, 0.9757, 0.3986, 0.9407, 0.3986, 0.9628, 0.4063, 0.9757, 0.4063, 0.9505, 0.3986, 0.9407, 0.4063, 0.9505, 0.3986, 0.9123, 0.3986, 0.9407, 0.4063, 0.9505, 0.4063, 0.918, 0.3986, 0.9123, 0.4063, 0.918, 0.3986, 0.8735, 0.3986, 0.9123, 0.4063, 0.918, 0.4063, 0.8735, 0.3986, 0.8735, 0.4063, 0.8735, 0.3986, 0.8347, 0.3986, 0.8735, 0.4063, 0.8735, 0.4063, 0.8291, 0.3986, 0.8347, 0.4063, 0.8291, 0.3986, 0.8063, 0.3986, 0.8347, 0.4063, 0.8291, 0.4063, 0.7965, 0.3986, 0.8063, 0.4063, 0.7965, 0.3986, 0.7843, 0.3986, 0.8063, 0.4063, 0.7965, 0.4063, 0.7713, 0.3986, 0.7843, 0.4063, 0.7713, 0.3986, 0.8063, 0.3986, 0.7843, 0.4063, 0.7713, 0.4063, 0.7965, 0.3986, 0.8063, 0.4063, 0.7965, 0.3986, 0.8347, 0.3986, 0.8063, 0.4063, 0.7965, 0.4063, 0.8291, 0.3986, 0.8347, 0.4063, 0.8291, 0.3986, 0.8735, 0.3986, 0.8347, 0.4063, 0.8291, 0.4063, 0.8735, 0.3986, 0.8735, 0.3986, 0.9123, 0.2709, 0.9407, 0.2709, 0.9123, 0.3986, 0.9123, 0.3986, 0.9407, 0.2709, 0.9407, 0.3986, 0.9407, 0.2709, 0.9628, 0.2709, 0.9407, 0.3986, 0.9407, 0.3986, 0.9628, 0.2709, 0.9628, 0.3986, 0.9628, 0.2709, 0.9407, 0.2709, 0.9628, 0.3986, 0.9628, 0.3986, 0.9407, 0.2709, 0.9407, 0.3986, 0.9407, 0.2709, 0.9123, 0.2709, 0.9407, 0.3986, 0.9407, 0.3986, 0.9123, 0.2709, 0.9123, 0.3986, 0.9123, 0.2709, 0.8735, 0.2709, 0.9123, 0.3986, 0.9123, 0.3986, 0.8735, 0.2709, 0.8735, 0.3986, 0.8735, 0.2709, 0.8347, 0.2709, 0.8735, 0.3986, 0.8735, 0.3986, 0.8347, 0.2709, 0.8347, 0.3986, 0.8347, 0.2709, 0.8063, 0.2709, 0.8347, 0.3986, 0.8347, 0.3986, 0.8063, 0.2709, 0.8063, 0.3986, 0.8063, 0.2709, 0.7843, 0.2709, 0.8063, 0.3986, 0.8063, 0.3986, 0.7843, 0.2709, 0.7843, 0.3986, 0.7843, 0.2709, 0.8063, 0.2709, 0.7843, 0.3986, 0.7843, 0.3986, 0.8063, 0.2709, 0.8063, 0.2709, 0.8735, 0.2799, 0.8735, 0.2709, 0.9123, 0.2799, 0.8735, 0.3986, 0.9123, 0.2709, 0.9123, 0.2799, 0.8735, 0.3896, 0.8735, 0.3986, 0.9123, 0.3896, 0.8735, 0.3986, 0.8735, 0.3986, 0.9123, 0.2709, 0.8347, 0.2799, 0.8735, 0.2709, 0.8735, 0.2709, 0.8347, 0.2799, 0.8347, 0.2799, 0.8735, 0.3986, 0.8347, 0.3986, 0.8735, 0.3896, 0.8735, 0.3896, 0.8347, 0.3986, 0.8347, 0.3896, 0.8735, 0.2709, 0.8063, 0.2799, 0.8347, 0.2709, 0.8347, 0.2709, 0.8063, 0.3986, 0.8063, 0.2799, 0.8347, 0.2799, 0.8347, 0.3986, 0.8063, 0.3896, 0.8347, 0.3896, 0.8347, 0.3986, 0.8063, 0.3986, 0.8347, 0.2985, 0.6346, 0.4971, 0.7229, 0.2985, 0.7229, 0.2985, 0.6346, 0.4971, 0.6346, 0.4971, 0.7229, 0.2986, 0.6159, 0.4981, 0.6159, 0.4981, 0.5686, 0.4981, 0.5686, 0.2986, 0.5686, 0.2986, 0.6159, 0.2696, 0.6192, 0.2696, 0.5715, 0.2941, 0.5716, 0.2941, 0.5716, 0.294, 0.6193, 0.2696, 0.6192, 0.2696, 0.5715, 0.2696, 0.6192, 0.294, 0.6193, 0.294, 0.6193, 0.2941, 0.5716, 0.2696, 0.5715, 0.4981, 0.616, 0.2986, 0.616, 0.2986, 0.5687, 0.2986, 0.5687, 0.4981, 0.5687, 0.4981, 0.616, -11.56, -4.007, 11.29, -4.017, 11.29, -4.017, -11.56, -4.007, 11.29, -4.017, -11.56, -4.007, 0.1718, 0.6875, 0.2877, 0.7359, 0.2877, 0.6874, 0.1718, 0.6875, 0.2763, 0.7541, 0.2877, 0.7359, 0.1718, 0.6875, 0.1832, 0.7541, 0.2763, 0.7541, 0.1718, 0.7371, 0.1832, 0.7541, 0.1718, 0.6875, 0.1718, 0.6875, 0.2877, 0.6874, 0.2877, 0.7359, 0.1718, 0.6875, 0.2877, 0.7359, 0.2763, 0.7541, 0.1718, 0.6875, 0.2763, 0.7541, 0.1832, 0.7541, 0.1718, 0.7371, 0.1718, 0.6875, 0.1832, 0.7541, 0.1318, 0.5891, 0.1242, 0.6023, 0.1318, 0.641, 0.1606, 0.659, 0.1606, 0.6724, 0.1407, 0.659, 0.1407, 0.659, 0.1407, 0.6724, 0.07312, 0.659, 0.07312, 0.659, 0.1407, 0.6724, 0.07312, 0.6724, 0.1606, 0.6724, 0.1407, 0.6724, 0.1407, 0.659, 0.1242, 0.6023, 0.1242, 0.641, 0.1318, 0.641, 0.1318, 0.5891, 0.09263, 0.5891, 0.1242, 0.6023, 0.1242, 0.6023, 0.09263, 0.5891, 0.1002, 0.6023, 0.1002, 0.6023, 0.09263, 0.5891, 0.09263, 0.641, 0.1002, 0.6023, 0.09263, 0.641, 0.1002, 0.641, 0.1606, 0.659, 0.1606, 0.6724, 0.1407, 0.6724, 0.1606, 0.659, 0.1407, 0.6724, 0.1407, 0.659, 0.07312, 0.659, 0.1407, 0.6724, 0.07312, 0.6724, 0.07312, 0.659, 0.1407, 0.659, 0.1407, 0.6724, 0.05327, 0.6724, 0.05327, 0.659, 0.07312, 0.6724, 0.05327, 0.659, 0.07312, 0.659, 0.07312, 0.6724, 0.05327, 0.6724, 0.05327, 0.659, 0.07312, 0.659, 0.05327, 0.6724, 0.07312, 0.659, 0.07312, 0.6724, 0.1242, 0.6038, 0.1318, 0.5892, 0.1318, 0.6425, 0.1242, 0.6038, 0.1318, 0.6425, 0.1242, 0.6425, 0.09263, 0.5892, 0.1002, 0.6038, 0.09263, 0.6425, 0.09263, 0.6425, 0.1002, 0.6038, 0.1002, 0.6425, 0.09263, 0.5892, 0.1318, 0.5892, 0.1242, 0.6038, 0.09263, 0.5892, 0.1242, 0.6038, 0.1002, 0.6038, 0.2163, 0.6433, 0.2906, 0.6443, 0.2906, 0.6743, 0.2163, 0.6433, 0.2906, 0.6743, 0.2163, 0.6732, 0.272, 0.5007, 0.3694, 0.4997, 0.3694, 0.5389, 0.272, 0.5007, 0.3694, 0.5389, 0.3603, 0.5535, 0.272, 0.5007, 0.2811, 0.5535, 0.272, 0.5399, 0.272, 0.5007, 0.3603, 0.5535, 0.2811, 0.5535, 0.3694, 0.4997, 0.272, 0.5007, 0.3694, 0.5389, 0.3694, 0.5389, 0.272, 0.5007, 0.3603, 0.5535, 0.3603, 0.5535, 0.272, 0.5007, 0.2811, 0.5535, 0.2811, 0.5535, 0.272, 0.5007, 0.272, 0.5399, 0.9813, 0.4792, 0.9813, 0.4535, 0.9976, 0.4535, 0.9813, 0.4792, 0.9976, 0.4535, 0.9976, 0.4792, 0.9813, 0.4535, 0.9813, 0.4127, 0.9976, 0.4127, 0.9813, 0.4535, 0.9976, 0.4127, 0.9976, 0.4535, 0.9813, 0.4127, 0.9813, 0.2615, 0.9976, 0.2615, 0.9813, 0.4127, 0.9976, 0.2615, 0.9976, 0.4127, 0.9813, 0.2615, 0.9813, 0.2235, 0.9976, 0.2235, 0.9813, 0.2615, 0.9976, 0.2235, 0.9976, 0.2615, 0.9773, 0.2215, 0.9773, 0.298, 0.9583, 0.298, 0.9773, 0.2215, 0.9583, 0.298, 0.9583, 0.2215, 0.9813, 0.2239, 0.9813, 0.2621, 0.9976, 0.2621, 0.9813, 0.2239, 0.9976, 0.2621, 0.9976, 0.2239, 0.9813, 0.2621, 0.9813, 0.4143, 0.9976, 0.4143, 0.9813, 0.2621, 0.9976, 0.4143, 0.9976, 0.2621, 0.9813, 0.4143, 0.9813, 0.456, 0.9976, 0.456, 0.9813, 0.4143, 0.9976, 0.456, 0.9976, 0.4143, 0.9813, 0.456, 0.9813, 0.4792, 0.9976, 0.4792, 0.9813, 0.456, 0.9976, 0.4792, 0.9976, 0.456, 0.7948, 0.3785, 0.7981, 0.3672, 0.8048, 0.4009, 0.7981, 0.3672, 0.81, 0.3993, 0.8048, 0.4009, 0.8048, 0.4009, 0.81, 0.3993, 0.8048, 0.6304, 0.81, 0.3993, 0.81, 0.6248, 0.8048, 0.6304, 0.8048, 0.6304, 0.81, 0.6248, 0.8207, 0.656, 0.81, 0.6248, 0.829, 0.6572, 0.8207, 0.656, 0.8207, 0.656, 0.829, 0.6572, 0.8207, 0.6826, 0.8207, 0.6826, 0.829, 0.6572, 0.829, 0.6828, 0.7553, 0.3667, 0.7948, 0.3785, 0.759, 0.3782, 0.7553, 0.3667, 0.7981, 0.3672, 0.7948, 0.3785, 0.7446, 0.3984, 0.759, 0.3782, 0.75, 0.4001, 0.7446, 0.3984, 0.7553, 0.3667, 0.759, 0.3782, 0.75, 0.4001, 0.759, 0.3782, 0.7948, 0.3785, 0.75, 0.4001, 0.7948, 0.3785, 0.8048, 0.4009, 0.75, 0.4001, 0.8048, 0.4009, 0.75, 0.6284, 0.75, 0.6284, 0.8048, 0.4009, 0.8048, 0.6304, 0.7446, 0.3984, 0.75, 0.4001, 0.7446, 0.6224, 0.7446, 0.6224, 0.75, 0.4001, 0.75, 0.6284, 0.7286, 0.6536, 0.7446, 0.6224, 0.75, 0.6284, 0.7286, 0.6536, 0.75, 0.6284, 0.7365, 0.6529, 0.7286, 0.6536, 0.7365, 0.6529, 0.7286, 0.6828, 0.7286, 0.6828, 0.7365, 0.6529, 0.7365, 0.6826, 0.7365, 0.6529, 0.75, 0.6284, 0.8048, 0.6304, 0.7365, 0.6529, 0.8048, 0.6304, 0.7365, 0.6826, 0.7365, 0.6826, 0.8048, 0.6304, 0.8207, 0.656, 0.7365, 0.6826, 0.8207, 0.656, 0.8207, 0.6826, 0.81, 0.3993, 0.8048, 0.4009, 0.81, 0.6248, 0.81, 0.6248, 0.8048, 0.4009, 0.8048, 0.6304, 0.81, 0.6248, 0.8048, 0.6304, 0.8207, 0.656, 0.829, 0.6572, 0.81, 0.6248, 0.8207, 0.656, 0.829, 0.6572, 0.8207, 0.656, 0.8207, 0.6826, 0.829, 0.6572, 0.8207, 0.6826, 0.829, 0.6828, 0.81, 0.3993, 0.7981, 0.3672, 0.7948, 0.3785, 0.81, 0.3993, 0.7948, 0.3785, 0.8048, 0.4009, 0.7981, 0.3672, 0.7553, 0.3667, 0.7948, 0.3785, 0.7948, 0.3785, 0.7553, 0.3667, 0.759, 0.3782, 0.759, 0.3782, 0.7553, 0.3667, 0.7446, 0.3984, 0.759, 0.3782, 0.7446, 0.3984, 0.75, 0.4001, 0.75, 0.4001, 0.7446, 0.3984, 0.7446, 0.6224, 0.75, 0.4001, 0.7446, 0.6224, 0.75, 0.6284, 0.75, 0.6284, 0.7446, 0.6224, 0.7286, 0.6536, 0.75, 0.6284, 0.7286, 0.6536, 0.7365, 0.6529, 0.7365, 0.6529, 0.7286, 0.6536, 0.7286, 0.6828, 0.7365, 0.6529, 0.7286, 0.6828, 0.7365, 0.6826, 0.8048, 0.6304, 0.75, 0.6284, 0.7365, 0.6529, 0.8048, 0.6304, 0.7365, 0.6529, 0.7365, 0.6826, 0.8048, 0.6304, 0.7365, 0.6826, 0.8207, 0.656, 0.8207, 0.656, 0.7365, 0.6826, 0.8207, 0.6826, 0.8048, 0.4009, 0.75, 0.6284, 0.8048, 0.6304, 0.8048, 0.4009, 0.7948, 0.3785, 0.75, 0.6284, 0.7948, 0.3785, 0.759, 0.3782, 0.75, 0.4001, 0.7948, 0.3785, 0.75, 0.4001, 0.75, 0.6284, 0.7363, 0.7511, 0.7363, 0.7512, 0.7363, 0.7511, 0.7363, 0.7511, 0.7366, 0.751, 0.7363, 0.7512, 0.7363, 0.7512, 0.7366, 0.751, 0.7366, 0.7512, 0.7366, 0.751, 0.7366, 0.7511, 0.7366, 0.7512, 0.7366, 0.7511, 0.7366, 0.7513, 0.7366, 0.7512, 0.7366, 0.7511, 0.7366, 0.7512, 0.7366, 0.7512, 0.7363, 0.7513, 0.7363, 0.7512, 0.7363, 0.7514, 0.7363, 0.7513, 0.7363, 0.7511, 0.7363, 0.7512, 0.7363, 0.7513, 0.7363, 0.7512, 0.7363, 0.7512, 0.7366, 0.7513, 0.7366, 0.7514, 0.7366, 0.7512, 0.7366, 0.7514, 0.7363, 0.7514, 0.7363, 0.7512, 0.7366, 0.7514, 0.7363, 0.7512, 0.7366, 0.7512, 0.8014, 0.7276, 0.7727, 0.7276, 0.7727, 0.7555, 0.8014, 0.7276, 0.7727, 0.7555, 0.8014, 0.7555, 0.7727, 0.7276, 0.7727, 0.7276, 0.7727, 0.7555, 0.7727, 0.7555, 0.7727, 0.7276, 0.7727, 0.7555, 0.8014, 0.7276, 0.8014, 0.7276, 0.8014, 0.7555, 0.8014, 0.7276, 0.8014, 0.7555, 0.8014, 0.7555, 0.7727, 0.7276, 0.8014, 0.7276, 0.8014, 0.7555, 0.7727, 0.7276, 0.8014, 0.7555, 0.7727, 0.7555, -3.416, -2.469, 3.278, -0.1852, 3.278, -0.1852, -3.416, -2.469, 3.278, -0.1852, -3.416, -2.469, 0.03204, 0.6473, 0.03202, 0.6836, 0.01189, 0.6836, 0.03204, 0.6473, 0.01189, 0.6836, 0.01188, 0.6474, -3.415, 1.453, -3.416, -2.469, -3.416, -2.469, -3.415, 1.453, -3.416, -2.469, -3.415, 1.453, 0.04577, 0.6374, 0.08129, 0.6183, 0.04576, 0.5917, 0.08129, 0.6373, 0.08129, 0.6183, 0.04577, 0.6374, 0.04531, 0.6376, 0.0453, 0.59, 0.08186, 0.6187, 0.08186, 0.6376, 0.04531, 0.6376, 0.08186, 0.6187, -3.416, -2.469, 3.278, -0.1852, 3.278, -0.1852, -3.416, -2.469, 3.278, -0.1852, -3.416, -2.469, 0.03212, 0.6473, 0.03213, 0.6836, 0.01182, 0.6836, 0.03212, 0.6473, 0.01182, 0.6836, 0.01182, 0.6474, -3.415, 1.453, -3.416, -2.469, -3.416, -2.469, -3.415, 1.453, -3.416, -2.469, -3.415, 1.453, 0.04531, 0.6376, 0.08186, 0.6187, 0.0453, 0.59, 0.08186, 0.6376, 0.08186, 0.6187, 0.04531, 0.6376, 0.04531, 0.6376, 0.0453, 0.59, 0.08186, 0.6187, 0.08186, 0.6376, 0.04531, 0.6376, 0.08186, 0.6187])
me_rpg7_003.materials.append(mat_rpg)
me_rpg7_003.use_remesh_preserve_volume = False
me_rpg7_003.use_remesh_preserve_attributes = False
me_rpg7_003.use_mirror_vertex_groups = False
me_rpg7_003.update()
me_target2 = bpy.data.meshes.new('Target2')
me_target2.from_pydata([(0.6481, 0.3965, 2.323), (-0.6613, 0.3965, 2.323), (-0.6613, -0.3965, 2.323), (0.6481, -0.3965, 2.323), (-0.6613, 0.3965, 4.064), (-0.6613, -0.3965, 4.064), (0.6481, 0.3965, 4.064), (0.6481, -0.3965, 4.064), (0.9503, 0.3965, 4.491), (-0.9503, 0.3965, 4.491), (-0.9503, -0.3965, 4.491), (0.9503, -0.3965, 4.491), (-0.9503, 0.3965, -4.491), (-0.9503, -0.3965, -4.491), (0.9503, 0.3965, -4.491), (0.9503, -0.3965, -4.491)], [], [(0, 1, 2), (0, 2, 3), (1, 4, 5), (1, 5, 2), (4, 6, 7), (4, 7, 5), (6, 0, 3), (6, 3, 7), (8, 9, 10), (8, 10, 11), (9, 12, 13), (9, 13, 10), (12, 14, 15), (12, 15, 13), (14, 8, 11), (14, 11, 15), (8, 0, 6), (14, 0, 8), (6, 9, 8), (4, 9, 6), (4, 12, 9), (1, 12, 4), (1, 14, 12), (1, 0, 14), (7, 3, 11), (15, 11, 3), (7, 11, 10), (5, 7, 10), (5, 10, 13), (2, 5, 13), (2, 13, 15), (2, 15, 3)])
_uv = me_target2.uv_layers.new(name='UVMap')
_uv.uv.foreach_set('vector', [0.7622, 0.7494, 0.7623, 0.7494, 0.7623, 0.7494, 0.7622, 0.7494, 0.7623, 0.7494, 0.7619, 0.7492, 0.7623, 0.7494, 0.7623, 0.7495, 0.7623, 0.7495, 0.7623, 0.7494, 0.7623, 0.7495, 0.7623, 0.7494, 0.7623, 0.7495, 0.7622, 0.7495, 0.7619, 0.7496, 0.7623, 0.7495, 0.7619, 0.7496, 0.7623, 0.7495, 0.7622, 0.7495, 0.7622, 0.7494, 0.7619, 0.7492, 0.7622, 0.7495, 0.7619, 0.7492, 0.7619, 0.7496, 0.4216, 0.4963, 0.4216, 0.5448, 0.4089, 0.5448, 0.4216, 0.4963, 0.4089, 0.5448, 0.4089, 0.4963, 0.4214, 0.5581, 0.4214, 0.3695, 0.4094, 0.3695, 0.4214, 0.5581, 0.4094, 0.3695, 0.4094, 0.5581, 0.4216, 0.5448, 0.4216, 0.4963, 0.4089, 0.4963, 0.4216, 0.5448, 0.4089, 0.4963, 0.4089, 0.5448, 0.4214, 0.3695, 0.4214, 0.5581, 0.4094, 0.5581, 0.4214, 0.3695, 0.4094, 0.5581, 0.4094, 0.3695, 0.5022, 0.5542, 0.4988, 0.5069, 0.4988, 0.5449, 0.5022, 0.3582, 0.4988, 0.5069, 0.5022, 0.5542, 0.4988, 0.5449, 0.4808, 0.5542, 0.5022, 0.5542, 0.4841, 0.5449, 0.4808, 0.5542, 0.4988, 0.5449, 0.4841, 0.5449, 0.4808, 0.3582, 0.4808, 0.5542, 0.4841, 0.5069, 0.4808, 0.3582, 0.4841, 0.5449, 0.4841, 0.5069, 0.5022, 0.3582, 0.4808, 0.3582, 0.4841, 0.5069, 0.4988, 0.5069, 0.5022, 0.3582, 0.4988, 0.5449, 0.4988, 0.5069, 0.5022, 0.5542, 0.5022, 0.3582, 0.5022, 0.5542, 0.4988, 0.5069, 0.4988, 0.5449, 0.5022, 0.5542, 0.4808, 0.5542, 0.4841, 0.5449, 0.4988, 0.5449, 0.4808, 0.5542, 0.4841, 0.5449, 0.4808, 0.5542, 0.4808, 0.3582, 0.4841, 0.5069, 0.4841, 0.5449, 0.4808, 0.3582, 0.4841, 0.5069, 0.4808, 0.3582, 0.5022, 0.3582, 0.4841, 0.5069, 0.5022, 0.3582, 0.4988, 0.5069])
me_target2.materials.append(mat_rpg)
me_target2.use_remesh_preserve_volume = False
me_target2.use_remesh_preserve_attributes = False
me_target2.use_mirror_vertex_groups = False
me_target2.update()
me_rpg7 = bpy.data.meshes.new('RPG7')
me_rpg7.from_pydata([(2.237, 63.76, 3.103), (2.72, 63.76, 1.303), (0.9193, 63.76, 4.421), (-0.8811, 63.76, 4.904), (-2.681, 63.76, 4.421), (-3.999, 63.76, 3.103), (-4.482, 63.76, 1.303), (-3.999, 63.76, -0.497), (-2.681, 63.76, -1.815), (-0.8811, 63.76, -2.298), (0.9193, 63.76, -1.815), (2.237, 63.76, -0.497), (2.237, 41.28, 3.103), (2.72, 41.28, 1.303), (0.9193, 41.28, 4.421), (-0.8811, 41.28, 4.904), (-2.681, 41.28, 4.421), (-3.999, 41.28, 3.103), (-4.482, 41.28, 1.303), (-3.999, 41.28, -0.497), (-2.681, 41.28, -1.815), (-0.8811, 41.28, -2.298), (0.9193, 41.28, -1.815), (2.237, 41.28, -0.497), (3.565, 32.32, 3.87), (4.253, 32.32, 1.303), (1.686, 32.32, 5.749), (-0.8811, 32.32, 6.437), (-3.448, 32.32, 5.749), (-5.327, 32.32, 3.87), (-6.015, 32.32, 1.303), (-5.327, 32.32, -1.264), (-3.448, 32.32, -3.143), (-0.8811, 32.32, -3.83), (1.686, 32.32, -3.143), (3.565, 32.32, -1.264), (1.36, -8.267, 5.185), (3.001, -8.267, 3.545), (-0.8811, -8.267, 5.786), (-3.123, -8.267, 5.185), (-4.763, -8.267, 3.545), (-5.364, -8.267, 1.303), (-4.763, -8.267, -0.938), (-3.123, -8.267, -2.579), (-0.8811, -8.267, -3.18), (1.36, -8.267, -2.579), (3.602, -8.267, 1.303), (1.669, -10.11, 2.775), (2.064, -10.11, 1.303), (0.5912, -10.11, 3.853), (-0.8811, -10.11, 4.248), (-2.353, -10.11, 3.853), (-3.431, -10.11, 2.775), (-3.826, -10.11, 1.303), (-3.431, -10.11, -0.169), (-2.353, -10.11, -1.247), (-0.8811, -10.11, -1.641), (0.5912, -10.11, -1.247), (1.669, -10.11, -0.169), (3.001, -8.267, -0.938)], [], [(1, 12, 13), (1, 0, 12), (0, 14, 12), (0, 2, 14), (2, 15, 14), (2, 3, 15), (3, 16, 15), (3, 4, 16), (4, 17, 16), (4, 5, 17), (5, 18, 17), (5, 6, 18), (6, 19, 18), (6, 7, 19), (7, 20, 19), (7, 8, 20), (8, 21, 20), (8, 9, 21), (9, 22, 21), (9, 10, 22), (10, 23, 22), (10, 11, 23), (11, 13, 23), (11, 1, 13), (13, 24, 25), (13, 12, 24), (12, 26, 24), (12, 14, 26), (14, 27, 26), (14, 15, 27), (15, 28, 27), (15, 16, 28), (16, 29, 28), (16, 17, 29), (17, 30, 29), (17, 18, 30), (18, 31, 30), (18, 19, 31), (19, 32, 31), (19, 20, 32), (20, 33, 32), (20, 21, 33), (21, 34, 33), (21, 22, 34), (22, 35, 34), (22, 23, 35), (23, 25, 35), (23, 13, 25), (46, 47, 48), (46, 37, 47), (37, 49, 47), (37, 36, 49), (36, 50, 49), (36, 38, 50), (38, 51, 50), (38, 39, 51), (39, 52, 51), (39, 40, 52), (40, 53, 52), (40, 41, 53), (41, 54, 53), (41, 42, 54), (42, 55, 54), (42, 43, 55), (43, 56, 55), (43, 44, 56), (44, 57, 56), (44, 45, 57), (45, 58, 57), (45, 59, 58), (59, 48, 58), (59, 46, 48)])
_uv = me_rpg7.uv_layers.new(name='UVMap')
_uv.uv.foreach_set('vector', [0.8281, 0.8735, 0.6542, 0.9047, 0.6542, 0.8735, 0.8281, 0.8735, 0.8281, 0.9047, 0.6542, 0.9047, 0.8281, 0.9047, 0.6542, 0.9275, 0.6542, 0.9047, 0.8281, 0.9047, 0.8281, 0.9275, 0.6542, 0.9275, 0.8281, 0.9275, 0.6542, 0.9452, 0.6542, 0.9275, 0.8281, 0.9275, 0.8281, 0.9452, 0.6542, 0.9452, 0.8281, 0.9452, 0.6542, 0.9275, 0.6542, 0.9452, 0.8281, 0.9452, 0.8281, 0.9275, 0.6542, 0.9275, 0.8281, 0.9275, 0.6542, 0.9047, 0.6542, 0.9275, 0.8281, 0.9275, 0.8281, 0.9047, 0.6542, 0.9047, 0.8281, 0.9047, 0.6542, 0.8735, 0.6542, 0.9047, 0.8281, 0.9047, 0.8281, 0.8735, 0.6542, 0.8735, 0.8281, 0.8735, 0.6542, 0.8423, 0.6542, 0.8735, 0.8281, 0.8735, 0.8281, 0.8423, 0.6542, 0.8423, 0.8281, 0.8423, 0.6542, 0.8195, 0.6542, 0.8423, 0.8281, 0.8423, 0.8281, 0.8195, 0.6542, 0.8195, 0.8281, 0.8195, 0.6542, 0.8018, 0.6542, 0.8195, 0.8281, 0.8195, 0.8281, 0.8018, 0.6542, 0.8018, 0.8281, 0.8018, 0.6542, 0.8195, 0.6542, 0.8018, 0.8281, 0.8018, 0.8281, 0.8195, 0.6542, 0.8195, 0.8281, 0.8195, 0.6542, 0.8423, 0.6542, 0.8195, 0.8281, 0.8195, 0.8281, 0.8423, 0.6542, 0.8423, 0.8281, 0.8423, 0.6542, 0.8735, 0.6542, 0.8423, 0.8281, 0.8423, 0.8281, 0.8735, 0.6542, 0.8735, 0.6542, 0.8735, 0.5849, 0.918, 0.5849, 0.8735, 0.6542, 0.8735, 0.6542, 0.9047, 0.5849, 0.918, 0.6542, 0.9047, 0.5849, 0.9505, 0.5849, 0.918, 0.6542, 0.9047, 0.6542, 0.9275, 0.5849, 0.9505, 0.6542, 0.9275, 0.5849, 0.9757, 0.5849, 0.9505, 0.6542, 0.9275, 0.6542, 0.9452, 0.5849, 0.9757, 0.6542, 0.9452, 0.5849, 0.9505, 0.5849, 0.9757, 0.6542, 0.9452, 0.6542, 0.9275, 0.5849, 0.9505, 0.6542, 0.9275, 0.5849, 0.918, 0.5849, 0.9505, 0.6542, 0.9275, 0.6542, 0.9047, 0.5849, 0.918, 0.6542, 0.9047, 0.5849, 0.8735, 0.5849, 0.918, 0.6542, 0.9047, 0.6542, 0.8735, 0.5849, 0.8735, 0.6542, 0.8735, 0.5849, 0.8291, 0.5849, 0.8735, 0.6542, 0.8735, 0.6542, 0.8423, 0.5849, 0.8291, 0.6542, 0.8423, 0.5849, 0.7965, 0.5849, 0.8291, 0.6542, 0.8423, 0.6542, 0.8195, 0.5849, 0.7965, 0.6542, 0.8195, 0.5849, 0.7713, 0.5849, 0.7965, 0.6542, 0.8195, 0.6542, 0.8018, 0.5849, 0.7713, 0.6542, 0.8018, 0.5849, 0.7965, 0.5849, 0.7713, 0.6542, 0.8018, 0.6542, 0.8195, 0.5849, 0.7965, 0.6542, 0.8195, 0.5849, 0.8291, 0.5849, 0.7965, 0.6542, 0.8195, 0.6542, 0.8423, 0.5849, 0.8291, 0.6542, 0.8423, 0.5849, 0.8735, 0.5849, 0.8291, 0.6542, 0.8423, 0.6542, 0.8735, 0.5849, 0.8735, 0.2709, 0.8735, 0.2567, 0.899, 0.2567, 0.8735, 0.2709, 0.8735, 0.2709, 0.9123, 0.2567, 0.899, 0.2709, 0.9123, 0.2567, 0.9177, 0.2567, 0.899, 0.2709, 0.9123, 0.2709, 0.9407, 0.2567, 0.9177, 0.2709, 0.9407, 0.2567, 0.9321, 0.2567, 0.9177, 0.2709, 0.9407, 0.2709, 0.9628, 0.2567, 0.9321, 0.2709, 0.9628, 0.2567, 0.9177, 0.2567, 0.9321, 0.2709, 0.9628, 0.2709, 0.9407, 0.2567, 0.9177, 0.2709, 0.9407, 0.2567, 0.899, 0.2567, 0.9177, 0.2709, 0.9407, 0.2709, 0.9123, 0.2567, 0.899, 0.2709, 0.9123, 0.2567, 0.8735, 0.2567, 0.899, 0.2709, 0.9123, 0.2709, 0.8735, 0.2567, 0.8735, 0.2709, 0.8735, 0.2567, 0.848, 0.2567, 0.8735, 0.2709, 0.8735, 0.2709, 0.8347, 0.2567, 0.848, 0.2709, 0.8347, 0.2567, 0.8294, 0.2567, 0.848, 0.2709, 0.8347, 0.2709, 0.8063, 0.2567, 0.8294, 0.2709, 0.8063, 0.2567, 0.8149, 0.2567, 0.8294, 0.2709, 0.8063, 0.2709, 0.7843, 0.2567, 0.8149, 0.2709, 0.7843, 0.2567, 0.8294, 0.2567, 0.8149, 0.2709, 0.7843, 0.2709, 0.8063, 0.2567, 0.8294, 0.2709, 0.8063, 0.2567, 0.848, 0.2567, 0.8294, 0.2709, 0.8063, 0.2709, 0.8347, 0.2567, 0.848, 0.2709, 0.8347, 0.2567, 0.8735, 0.2567, 0.848, 0.2709, 0.8347, 0.2709, 0.8735, 0.2567, 0.8735])
me_rpg7.materials.append(mat_rpg)
me_rpg7.use_remesh_preserve_volume = False
me_rpg7.use_remesh_preserve_attributes = False
me_rpg7.use_mirror_vertex_groups = False
me_rpg7.update()

# ---- objects
ob_area = bpy.data.objects.new('Area', light_area)
ob_point = bpy.data.objects.new('Point', light_point)
ob_camera = bpy.data.objects.new('Camera', cam_camera_001)
ob_rpg7_fronthandle = bpy.data.objects.new('RPG7_FrontHandle', me_rpg7_004)
ob_trigger1 = bpy.data.objects.new('Trigger1', me_trigger1)
ob_trigger2 = bpy.data.objects.new('Trigger2', me_trigger2)
ob_target1 = bpy.data.objects.new('Target1', me_target1)
ob_rpg7_rocket = bpy.data.objects.new('RPG7_Rocket', me_rocket)
ob_rpg7_nozzle = bpy.data.objects.new('RPG7_Nozzle', me_rpg7_001)
ob_rpg7_rearhandle = bpy.data.objects.new('RPG7_RearHandle', me_rpg7_003)
ob_target2 = bpy.data.objects.new('Target2', me_target2)
ob_rpg7_center = bpy.data.objects.new('RPG7_Center', me_rpg7)

# ---- transforms, parenting, visibility, modifiers, constraints
ob_area.location = (-7.071, -4.7, 1.153)
ob_area.rotation_euler = (4.487, 2.168, 2.085)
ob_area.lineart.crease_threshold = 0.0
ob_point.location = (5.348, -4.5, 2.642)
ob_point.lineart.crease_threshold = 0.0
ob_camera.location = (0.0, -27.0, 0.0)
ob_camera.rotation_euler = (1.571, 0.0, 0.0)
ob_camera.lineart.crease_threshold = 0.0
ob_rpg7_fronthandle.parent = ob_rpg7_center
ob_rpg7_fronthandle.matrix_parent_inverse = Matrix(((-14.75, -0.08705, 0.3454, -2.342), (0.08921, -14.76, 0.09122, 2.305), (0.3448, 0.09328, 14.75, -1.245), (0.0, 0.0, 0.0, 1.0)))
ob_rpg7_fronthandle.location = (-0.1198, 1.962, -0.3926)
ob_rpg7_fronthandle.rotation_euler = (0.006213, -0.02341, -3.136)
ob_rpg7_fronthandle.scale = (0.06777, 0.06777, 0.06777)
ob_rpg7_fronthandle.lineart.crease_threshold = 0.0
ob_trigger1.parent = ob_rpg7_fronthandle
ob_trigger1.matrix_parent_inverse = Matrix(((-14.75, -0.08705, 0.3454, -1.461), (0.08919, -14.76, 0.09122, 29.0), (0.3448, 0.09328, 14.75, 5.65), (0.0, 0.0, 0.0, 1.0)))
ob_trigger1.location = (-0.1344, 1.522, -0.3702)
ob_trigger1.rotation_euler = (0.006237, -0.02341, -3.136)
ob_trigger1.scale = (0.06777, 0.06777, 0.06777)
ob_trigger1.lineart.crease_threshold = 0.0
ob_trigger2.parent = ob_rpg7_fronthandle
ob_trigger2.matrix_parent_inverse = Matrix(((-14.75, -0.08705, 0.3454, -1.461), (0.08919, -14.76, 0.09122, 29.0), (0.3448, 0.09328, 14.75, 5.65), (0.0, 0.0, 0.0, 1.0)))
ob_trigger2.location = (-0.1139, 0.9525, -0.3898)
ob_trigger2.rotation_euler = (0.006237, -0.02341, -3.136)
ob_trigger2.scale = (0.06777, 0.06777, 0.06777)
ob_trigger2.lineart.crease_threshold = 0.0
ob_target1.parent = ob_rpg7_fronthandle
ob_target1.matrix_parent_inverse = Matrix(((-14.75, -0.08705, 0.3454, -1.461), (0.08919, -14.76, 0.09122, 29.0), (0.3448, 0.09328, 14.75, 5.65), (0.0, 0.0, 0.0, 1.0)))
ob_target1.location = (-0.166, 2.913, 0.6462)
ob_target1.rotation_euler = (0.006237, -0.02341, -3.136)
ob_target1.scale = (0.06777, 0.06777, 0.06777)
ob_target1.lineart.crease_threshold = 0.0
ob_rpg7_rocket.parent = ob_rpg7_center
ob_rpg7_rocket.matrix_parent_inverse = Matrix(((-14.75, -0.08705, 0.3454, -2.342), (0.08921, -14.76, 0.09122, 2.305), (0.3448, 0.09328, 14.75, -1.245), (0.0, 0.0, 0.0, 1.0)))
ob_rpg7_rocket.location = (-0.1139, 3.96, 0.14)
ob_rpg7_rocket.rotation_euler = (0.006213, -0.02341, -3.136)
ob_rpg7_rocket.scale = (0.06777, 0.06777, 0.06777)
ob_rpg7_rocket.lineart.crease_threshold = 0.0
ob_rpg7_nozzle.parent = ob_rpg7_center
ob_rpg7_nozzle.matrix_parent_inverse = Matrix(((-14.75, -0.08705, 0.3454, -2.342), (0.08921, -14.76, 0.09122, 2.305), (0.3448, 0.09328, 14.75, -1.245), (0.0, 0.0, 0.0, 1.0)))
ob_rpg7_nozzle.location = (-0.06506, -4.93, 0.2055)
ob_rpg7_nozzle.rotation_euler = (0.006213, -0.02341, -3.136)
ob_rpg7_nozzle.scale = (0.06777, 0.06777, 0.06777)
ob_rpg7_nozzle.lineart.crease_threshold = 0.0
ob_rpg7_rearhandle.parent = ob_rpg7_center
ob_rpg7_rearhandle.matrix_parent_inverse = Matrix(((-14.75, -0.08705, 0.3454, -2.342), (0.08921, -14.76, 0.09122, 2.305), (0.3448, 0.09328, 14.75, -1.245), (0.0, 0.0, 0.0, 1.0)))
ob_rpg7_rearhandle.location = (-0.1454, -0.6607, -0.1887)
ob_rpg7_rearhandle.rotation_euler = (0.006213, -0.02341, -3.136)
ob_rpg7_rearhandle.scale = (0.06777, 0.06777, 0.06777)
ob_rpg7_rearhandle.lineart.crease_threshold = 0.0
ob_target2.parent = ob_rpg7_rearhandle
ob_target2.matrix_parent_inverse = Matrix(((-14.75, -0.08726, 0.3454, -2.137), (0.08943, -14.76, 0.09144, -9.719), (0.3449, 0.0935, 14.75, 2.895), (0.0, 0.0, 0.0, 1.0)))
ob_target2.location = (-0.1554, -0.02517, 0.8344)
ob_target2.rotation_euler = (0.006266, -0.02341, -3.136)
ob_target2.scale = (0.06777, 0.06777, 0.06777)
ob_target2.lineart.crease_threshold = 0.0
ob_rpg7_center.location = (0.0, 0.0, 0.0)
ob_rpg7_center.rotation_euler = (0.0, 0.0, 1.571)
ob_rpg7_center.scale = (0.06777, 0.06777, 0.06777)
ob_rpg7_center.lineart.crease_threshold = 0.0

# ---- collection membership
col_collection_1.objects.link(ob_area)
col_collection_1.objects.link(ob_point)
col_collection_1.objects.link(ob_camera)
col_collection_1.objects.link(ob_rpg7_fronthandle)
col_collection_1.objects.link(ob_trigger1)
col_collection_1.objects.link(ob_trigger2)
col_collection_1.objects.link(ob_target1)
col_collection_2.objects.link(ob_area)
col_collection_2.objects.link(ob_point)
col_collection_2.objects.link(ob_rpg7_rocket)
col_collection_3.objects.link(ob_area)
col_collection_3.objects.link(ob_point)
col_collection_3.objects.link(ob_rpg7_nozzle)
col_collection_4.objects.link(ob_area)
col_collection_4.objects.link(ob_point)
col_collection_4.objects.link(ob_rpg7_rearhandle)
col_collection_4.objects.link(ob_target2)
col_collection_5.objects.link(ob_area)
col_collection_5.objects.link(ob_point)
col_collection_5.objects.link(ob_rpg7_center)
def _layer_coll(name, lc=None):
    lc = lc or bpy.context.view_layer.layer_collection
    for c in lc.children:
        if c.name == name: return c
        r = _layer_coll(name, c)
        if r: return r
_layer_coll('Collection 1').holdout = True
_layer_coll('Collection 2').holdout = True
_layer_coll('Collection 3').holdout = True
_layer_coll('Collection 4').holdout = True
_layer_coll('Collection 5').holdout = True

# ---- scene / render settings (as saved in the file)
scene.camera = ob_camera
scene.frame_start = 1; scene.frame_end = 250; scene.frame_set(2)
scene.render.engine = 'BLENDER_EEVEE_NEXT'
scene.render.image_settings.compression = 90
scene.render.dither_intensity = 0.0
scene.render.bake_margin = 2
scene.render.bake_bias = 0.0
scene.cycles.use_denoising = False
scene.cycles.samples = 10
scene.cycles.sampling_pattern = 'TABULATED_SOBOL'
scene.cycles.light_sampling_threshold = 0.0
scene.cycles.use_adaptive_sampling = False
scene.cycles.use_light_tree = False
scene.cycles.blur_glossy = 0.0
scene.cycles.volume_bounces = 1
scene.cycles.pixel_filter_type = 'GAUSSIAN'
scene.cycles.sample_clamp_indirect = 0.0
scene.view_settings.view_transform = 'Standard'
bpy.context.view_layer.update()

